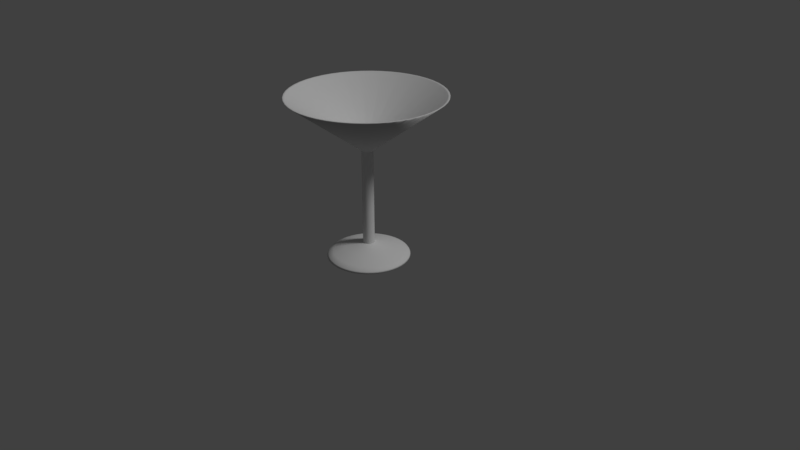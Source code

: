 # Source: martiniGlass1.blend  (saved by Blender 2.79.0; exported with 4.5.12 LTS)
import bpy
from mathutils import Matrix  # noqa: F401  (used for matrix-valued properties, if any)

bpy.ops.wm.read_factory_settings(use_empty=True)
scene = bpy.context.scene
scene.name = 'Scene'

# ---- collections
col_collection_1 = bpy.data.collections.new('Collection 1'); scene.collection.children.link(col_collection_1)

# ---- materials (node trees are filled in below, after node groups)
mat_glass = bpy.data.materials.new('glass')
mat_glass.alpha_threshold = 0.0
mat_glass.use_transparent_shadow = False
mat_glass.roughness = 0.5
mat_glass.line_color = (0.0, 0.0, 0.0, 1.0)

# ---- node groups
ng_auto_smooth = bpy.data.node_groups.new('Auto Smooth', 'GeometryNodeTree')
_s = ng_auto_smooth.interface.new_socket(name='Geometry', in_out='OUTPUT', socket_type='NodeSocketGeometry')
_s = ng_auto_smooth.interface.new_socket(name='Geometry', in_out='INPUT', socket_type='NodeSocketGeometry')
_s = ng_auto_smooth.interface.new_socket(name='Angle', in_out='INPUT', socket_type='NodeSocketFloat')
_s.subtype = 'ANGLE'
_s.min_value = 0.0
_s.max_value = 3.142
ng_auto_smooth.is_modifier = True
_N = ng_auto_smooth.nodes; _L = ng_auto_smooth.links
n0 = _N.new('NodeGroupOutput'); n0.name = 'Group Output'; n0.location = (480, -100)
n1 = _N.new('NodeGroupInput'); n1.name = 'Group Input'; n1.location = (-420, -300)
n2 = _N.new('NodeGroupInput'); n2.name = 'Group Input.001'; n2.location = (-60, -100)
n3 = _N.new('GeometryNodeSetShadeSmooth'); n3.name = 'Set Shade Smooth'; n3.location = (120, -100)
n3.domain = 'EDGE'
n4 = _N.new('GeometryNodeSetShadeSmooth'); n4.name = 'Set Shade Smooth.001'; n4.location = (300, -100)
n5 = _N.new('GeometryNodeInputMeshEdgeAngle'); n5.name = 'Edge Angle'; n5.location = (-420, -220)
n6 = _N.new('GeometryNodeInputEdgeSmooth'); n6.name = 'Is Edge Smooth'; n6.location = (-60, -160)
n7 = _N.new('GeometryNodeInputShadeSmooth'); n7.name = 'Is Face Smooth'; n7.location = (-240, -340)
n8 = _N.new('FunctionNodeBooleanMath'); n8.name = 'Boolean Math'; n8.location = (-60, -220)
n9 = _N.new('FunctionNodeCompare'); n9.name = 'Compare'; n9.location = (-240, -180)
n9.operation = 'LESS_EQUAL'
_L.new(n5.outputs[0], n9.inputs[0])
_L.new(n4.outputs[0], n0.inputs[0])
_L.new(n1.outputs[1], n9.inputs[1])
_L.new(n9.outputs[0], n8.inputs[0])
_L.new(n7.outputs[0], n8.inputs[1])
_L.new(n2.outputs[0], n3.inputs[0])
_L.new(n6.outputs[0], n3.inputs[1])
_L.new(n3.outputs[0], n4.inputs[0])
_L.new(n8.outputs[0], n3.inputs[2])
n0.is_active_output = True

# ---- material node trees

# ---- world
world_world = bpy.data.worlds.new('World'); scene.world = world_world
world_world.color = (0.05088, 0.05088, 0.05088)
world_world.use_sun_shadow = False
world_world.sun_shadow_jitter_overblur = 0.0
world_world.cycles.sampling_method = 'MANUAL'

# ---- cameras
cam_camera = bpy.data.cameras.new('Camera')
cam_camera.clip_end = 100.0
cam_camera.lens = 35.0
cam_camera.sensor_width = 32.0
cam_camera.sensor_height = 18.0
cam_camera.ortho_scale = 7.314
cam_camera.dof.focus_distance = 0.0
cam_camera.dof.aperture_fstop = 128.0

# ---- lights
light_lamp = bpy.data.lights.new('Lamp', 'SUN')
light_lamp.transmission_factor = 0.0
light_lamp.cutoff_distance = 30.0
light_lamp.angle = 0.1993
light_lamp.energy = 1.0
light_lamp.shadow_buffer_clip_start = 1.001
light_lamp.shadow_soft_size = 0.1
light_lamp.shadow_cascade_max_distance = 1000.0

# ---- meshes
me_cone = bpy.data.meshes.new('Cone')
me_cone.from_pydata([(0.1278, -0.9705, -2.127), (-0.3746, -0.9044, -2.127), (-0.7766, -0.5959, -2.127), (-0.9705, -0.1278, -2.127), (-0.9044, 0.3746, -2.127), (-0.5959, 0.7766, -2.127), (-0.1278, 0.9705, -2.127), (0.3746, 0.9044, -2.127), (0.7766, 0.5959, -2.127), (0.9705, 0.1278, -2.127), (0.9044, -0.3746, -2.127), (0.5959, -0.7766, -2.127), (0.7766, -0.5959, -2.127), (0.2693, 0.1115, -0.1177), (-0.2312, 0.1774, -0.1177), (0.03804, 0.289, -0.1177), (-0.1774, -0.2312, -0.1177), (0.2312, -0.1774, -0.1177), (-0.1115, 0.2693, -0.1177), (0.1774, 0.2312, -0.1177), (-0.2693, -0.1115, -0.1177), (-0.03804, -0.289, -0.1177), (-0.289, 0.03804, -0.1177), (0.289, -0.03804, -0.1177), (0.1115, -0.2693, -0.1177), (-0.4822, -0.1997, -0.02898), (-0.4141, 0.3177, -0.02898), (0.4822, 0.1997, -0.02898), (0.1997, -0.4822, -0.02898), (0.06812, 0.5175, -0.02898), (-0.3177, -0.4141, -0.02898), (0.5175, -0.06812, -0.02898), (-0.5175, 0.06812, -0.02898), (0.4141, -0.3177, -0.02898), (-0.1997, 0.4822, -0.02898), (-0.06812, -0.5175, -0.02898), (0.3177, 0.4141, -0.02898), (-0.1793, 0.4327, -0.02628), (0.2851, 0.3716, -0.02628), (-0.4327, -0.1793, -0.02628), (0.1793, -0.4327, -0.02628), (0.4327, 0.1793, -0.02628), (-0.4644, 0.06113, -0.02628), (-0.06113, -0.4644, -0.02628), (0.4644, -0.06113, -0.02628), (-0.3716, 0.2851, -0.02628), (0.06113, 0.4644, -0.02628), (-0.2851, -0.3716, -0.02628), (-8.848e-09, -1.779e-07, -1.509), (0.3716, -0.2851, -0.02628), (0.2851, -0.3716, -0.02628), (-0.3716, -0.2851, -0.02628), (0.1793, 0.4327, -0.02628), (-0.2851, 0.3716, -0.02628), (0.4327, -0.1793, -0.02628), (-0.1793, -0.4327, -0.02628), (-0.4327, 0.1793, -0.02628), (0.4644, 0.06113, -0.02628), (0.06113, -0.4644, -0.02628), (-0.4644, -0.06113, -0.02628), (0.3716, 0.2851, -0.02628), (-0.06113, 0.4644, -0.02628), (0.4141, 0.3177, -0.02898), (-0.1997, -0.4822, -0.02898), (-0.06812, 0.5175, -0.02898), (0.3177, -0.4141, -0.02898), (-0.4822, 0.1997, -0.02898), (0.4822, -0.1997, -0.02898), (-0.4141, -0.3177, -0.02898), (0.1997, 0.4822, -0.02898), (0.06812, -0.5175, -0.02898), (0.5175, 0.06812, -0.02898), (-0.3177, 0.4141, -0.02898), (-0.5175, -0.06812, -0.02898), (0.03804, -0.289, -0.1177), (0.2693, -0.1115, -0.1177), (-0.2693, 0.1115, -0.1177), (-0.1115, -0.2693, -0.1177), (-0.289, -0.03804, -0.1177), (0.2312, 0.1774, -0.1177), (-0.03804, 0.289, -0.1177), (0.1774, -0.2312, -0.1177), (-0.2312, -0.1774, -0.1177), (0.1115, 0.2693, -0.1177), (-0.1774, 0.2312, -0.1177), (0.289, 0.03804, -0.1177), (0.9705, -0.1278, -2.127), (0.9044, 0.3746, -2.127), (0.5959, 0.7766, -2.127), (0.1278, 0.9705, -2.127), (-0.3746, 0.9044, -2.127), (-0.7766, 0.5959, -2.127), (-0.9705, 0.1278, -2.127), (-0.9044, -0.3746, -2.127), (-0.5959, -0.7766, -2.127), (-0.1278, -0.9705, -2.127), (0.3746, -0.9044, -2.127), (0.05972, 0.4537, -0.06377), (0.3794, 0.9158, -2.125), (0.2786, 0.3631, -0.06377), (0.4228, 0.1751, -0.06377), (0.4537, -0.05972, -0.06377), (0.7865, 0.6035, -2.125), (0.9828, 0.1294, -2.125), (0.3631, -0.2786, -0.06377), (0.9158, -0.3794, -2.125), (0.1751, -0.4228, -0.06377), (0.6035, -0.7865, -2.125), (-0.05972, -0.4537, -0.06377), (0.1294, -0.9828, -2.125), (-0.2786, -0.3631, -0.06377), (-0.3794, -0.9158, -2.125), (-0.4228, -0.1751, -0.06377), (-0.7865, -0.6035, -2.125), (-0.4537, 0.05972, -0.06377), (-0.9828, -0.1294, -2.125), (-0.3631, 0.2786, -0.06377), (-0.9158, 0.3794, -2.125), (-0.1751, 0.4228, -0.06377), (-0.6035, 0.7865, -2.125), (-0.1294, 0.9828, -2.125), (-0.02845, 0.06869, -1.431), (-0.05899, 0.04526, -1.431), (-0.07371, 0.009703, -1.431), (-0.06869, -0.02845, -1.431), (-0.04526, -0.05899, -1.431), (-0.009703, -0.07371, -1.431), (0.02845, -0.06869, -1.431), (0.05899, -0.04526, -1.431), (0.07371, -0.009703, -1.431), (0.06869, 0.02845, -1.431), (0.04526, 0.05899, -1.431), (0.009703, 0.07371, -1.431), (-0.02845, 0.06869, -0.1812), (-0.05899, 0.04526, -0.1812), (-0.07371, 0.009703, -0.1812), (-0.06869, -0.02845, -0.1812), (-0.04526, -0.05899, -0.1812), (-0.009703, -0.07371, -0.1812), (0.02845, -0.06869, -0.1812), (0.05899, -0.04526, -0.1812), (0.07371, -0.009703, -0.1812), (0.06869, 0.02845, -0.1812), (0.04526, 0.05899, -0.1812), (0.009703, 0.07371, -0.1812), (0.06986, 0.5307, -0.003783), (0.3259, 0.4247, -0.003783), (0.4946, 0.2049, -0.003783), (0.5307, -0.06986, -0.003783), (0.4247, -0.3259, -0.003783), (0.2049, -0.4946, -0.003783), (-0.06986, -0.5307, -0.003783), (-0.3259, -0.4247, -0.003783), (-0.4946, -0.2049, -0.003783), (-0.5307, 0.06986, -0.003783), (-0.4247, 0.3259, -0.003783), (-0.2049, 0.4946, -0.003783), (0.04624, 0.1116, -1.564), (0.09585, 0.07355, -1.564), (0.1198, 0.01577, -1.564), (0.1116, -0.04624, -1.564), (0.07355, -0.09585, -1.564), (0.01577, -0.1198, -1.564), (-0.04624, -0.1116, -1.564), (-0.09585, -0.07355, -1.564), (-0.1198, -0.01577, -1.564), (-0.1116, 0.04624, -1.564), (-0.07355, 0.09585, -1.564), (-0.01577, 0.1198, -1.564), (0.1751, 0.4228, -0.06377), (0.4895, -0.8479, -2.127), (1.565e-07, -0.979, -2.127), (-0.4895, -0.8479, -2.127), (-0.8479, -0.4895, -2.127), (-0.979, -6.037e-07, -2.127), (-0.8479, 0.4895, -2.127), (-0.4895, 0.8479, -2.127), (-3.725e-08, 0.979, -2.127), (0.4895, 0.8479, -2.127), (0.8479, 0.4895, -2.127), (0.979, -1.977e-07, -2.127), (0.8479, -0.4895, -2.127), (0.1294, 0.9828, -2.125), (0.3631, 0.2786, -0.06377), (0.4537, 0.05972, -0.06377), (0.4228, -0.1751, -0.06377), (0.6035, 0.7865, -2.125), (0.9158, 0.3794, -2.125), (0.2786, -0.3631, -0.06377), (0.9828, -0.1294, -2.125), (0.05972, -0.4537, -0.06377), (0.7865, -0.6035, -2.125), (-0.1751, -0.4228, -0.06377), (0.3794, -0.9158, -2.125), (-0.3631, -0.2786, -0.06377), (-0.1294, -0.9828, -2.125), (-0.4537, -0.05972, -0.06377), (-0.6035, -0.7865, -2.125), (-0.4228, 0.1751, -0.06377), (-0.9158, -0.3794, -2.125), (-0.2786, 0.3631, -0.06377), (-0.9828, 0.1294, -2.125), (-0.05972, 0.4537, -0.06377), (-0.7865, 0.6035, -2.125), (-0.3794, 0.9158, -2.125), (-0.009703, 0.07371, -1.431), (-0.04526, 0.05899, -1.431), (-0.06869, 0.02845, -1.431), (-0.07371, -0.009703, -1.431), (-0.05899, -0.04526, -1.431), (-0.02845, -0.06869, -1.431), (0.009703, -0.07371, -1.431), (0.04526, -0.05899, -1.431), (0.06869, -0.02845, -1.431), (0.07371, 0.009703, -1.431), (0.05899, 0.04526, -1.431), (0.02845, 0.06869, -1.431), (-0.009703, 0.07371, -0.1812), (-0.04526, 0.05899, -0.1812), (-0.06869, 0.02845, -0.1812), (-0.07371, -0.009703, -0.1812), (-0.05899, -0.04526, -0.1812), (-0.02845, -0.06869, -0.1812), (0.009703, -0.07371, -0.1812), (0.04526, -0.05899, -0.1812), (0.06869, -0.02845, -0.1812), (0.07371, 0.009703, -0.1812), (0.05899, 0.04526, -0.1812), (0.02845, 0.06869, -0.1812), (-0.2915, -1.425e-07, -0.1177), (-0.2524, -0.1457, -0.1177), (0.2524, 0.1457, -0.1177), (0.1457, 0.2524, -0.1177), (-1.118e-08, 0.2915, -0.1177), (-0.1457, 0.2524, -0.1177), (0.1457, -0.2524, -0.1177), (0.2524, -0.1457, -0.1177), (-0.1457, -0.2524, -0.1177), (-0.2524, 0.1457, -0.1177), (0.2915, -1.49e-08, -0.1177), (4.657e-08, -0.2915, -0.1177), (0.2049, 0.4946, -0.003783), (0.4247, 0.3259, -0.003783), (0.5307, 0.06986, -0.003783), (0.4946, -0.2049, -0.003783), (0.3259, -0.4247, -0.003783), (0.06986, -0.5307, -0.003783), (-0.2049, -0.4946, -0.003783), (-0.4247, -0.3259, -0.003783), (-0.5307, -0.06986, -0.003783), (-0.4946, 0.2049, -0.003783), (-0.3259, 0.4247, -0.003783), (-0.06986, 0.5307, -0.003783), (-0.522, -2.068e-07, -0.02898), (-0.452, -0.261, -0.02898), (-0.261, 0.452, -0.02898), (-0.452, 0.261, -0.02898), (0.522, 1.863e-08, -0.02898), (0.452, 0.261, -0.02898), (8.382e-08, -0.522, -0.02898), (0.261, -0.452, -0.02898), (0.261, 0.452, -0.02898), (-1.676e-08, 0.522, -0.02898), (-0.261, -0.452, -0.02898), (0.452, -0.261, -0.02898), (-1.676e-08, 0.4684, -0.02628), (-0.2342, 0.4057, -0.02628), (0.4057, 0.2342, -0.02628), (0.2342, 0.4057, -0.02628), (-0.4684, -1.919e-07, -0.02628), (-0.4057, -0.2342, -0.02628), (7.078e-08, -0.4684, -0.02628), (0.2342, -0.4057, -0.02628), (0.4684, 1.211e-08, -0.02628), (-0.4057, 0.2342, -0.02628), (-0.2342, -0.4057, -0.02628), (0.4057, -0.2342, -0.02628), (0.01577, 0.1198, -1.564), (0.07355, 0.09585, -1.564), (0.1116, 0.04624, -1.564), (0.1198, -0.01577, -1.564), (0.09585, -0.07355, -1.564), (0.04624, -0.1116, -1.564), (-0.01577, -0.1198, -1.564), (-0.07355, -0.09585, -1.564), (-0.1116, -0.04624, -1.564), (-0.1198, 0.01577, -1.564), (-0.09585, 0.07355, -1.564), (-0.04624, 0.1116, -1.564), (0.3312, -0.3312, -0.02628), (-0.3312, -0.3312, -0.02628), (0.1212, 0.4524, -0.02628), (-0.3312, 0.3312, -0.02628), (0.4524, -0.1212, -0.02628), (-0.1212, -0.4524, -0.02628), (-0.4524, 0.1212, -0.02628), (0.4524, 0.1212, -0.02628), (0.1212, -0.4524, -0.02628), (-0.4524, -0.1212, -0.02628), (0.3312, 0.3312, -0.02628), (-0.1212, 0.4524, -0.02628), (0.369, 0.369, -0.02898), (-0.1351, -0.5041, -0.02898), (-0.1351, 0.5041, -0.02898), (0.369, -0.369, -0.02898), (-0.5041, 0.1351, -0.02898), (0.5041, -0.1351, -0.02898), (-0.369, -0.369, -0.02898), (0.1351, 0.5041, -0.02898), (0.1351, -0.5041, -0.02898), (0.5041, 0.1351, -0.02898), (-0.369, 0.369, -0.02898), (-0.5041, -0.1351, -0.02898), (0.07543, -0.2815, -0.1177), (0.2815, -0.07543, -0.1177), (-0.2815, 0.07543, -0.1177), (-0.07543, -0.2815, -0.1177), (-0.2815, -0.07543, -0.1177), (0.2061, 0.2061, -0.1177), (-0.07543, 0.2815, -0.1177), (0.2061, -0.2061, -0.1177), (-0.2061, -0.2061, -0.1177), (0.07543, 0.2815, -0.1177), (-0.2061, 0.2061, -0.1177), (0.2815, 0.07543, -0.1177), (0.6922, -0.6922, -2.127), (0.9455, -0.2534, -2.127), (0.9455, 0.2534, -2.127), (0.6922, 0.6922, -2.127), (0.2534, 0.9455, -2.127), (-0.2534, 0.9455, -2.127), (-0.6922, 0.6922, -2.127), (-0.9455, 0.2534, -2.127), (-0.9455, -0.2534, -2.127), (-0.6922, -0.6922, -2.127), (-0.2534, -0.9455, -2.127), (0.2534, -0.9455, -2.127), (-3.725e-08, 0.9914, -2.125), (0.4957, 0.8586, -2.125), (0.4577, 8.487e-09, -0.06377), (0.8586, 0.4957, -2.125), (0.9914, -1.997e-07, -2.125), (0.8586, -0.4957, -2.125), (0.4957, -0.8586, -2.125), (1.542e-07, -0.9914, -2.125), (-0.4957, -0.8586, -2.125), (-0.8586, -0.4957, -2.125), (-0.9914, -6.124e-07, -2.125), (-0.8586, 0.4957, -2.125), (-0.4957, 0.8586, -2.125), (-1.242e-08, 0.1208, -1.564), (0.06041, 0.1046, -1.564), (0.1046, 0.06041, -1.564), (0.1208, -1.784e-07, -1.564), (0.1046, -0.06041, -1.564), (0.06041, -0.1046, -1.564), (1.116e-08, -0.1208, -1.564), (-0.06041, -0.1046, -1.564), (-0.1046, -0.06041, -1.564), (-0.1208, -2.295e-07, -1.564), (-0.1046, 0.06041, -1.564), (-0.06041, 0.1046, -1.564), (0.07436, -1.549e-07, -1.431), (0.06439, 0.03718, -1.431), (0.03718, 0.06439, -1.431), (-2.794e-09, 0.07436, -1.431), (-0.03718, 0.06439, -1.431), (-0.06439, 0.03718, -1.431), (-0.07436, -1.875e-07, -1.431), (-0.06439, -0.03718, -1.431), (-0.03718, -0.06439, -1.431), (1.082e-08, -0.07436, -1.431), (0.03718, -0.06439, -1.431), (0.06439, -0.03718, -1.431), (0.07436, -4.595e-08, -0.1812), (0.06439, 0.03718, -0.1812), (0.03718, 0.06439, -0.1812), (-2.794e-09, 0.07436, -0.1812), (-0.03718, 0.06439, -0.1812), (-0.06439, 0.03718, -0.1812), (-0.07436, -7.803e-08, -0.1812), (-0.06439, -0.03718, -0.1812), (-0.03718, -0.06439, -0.1812), (1.082e-08, -0.07436, -0.1812), (0.03718, -0.06439, -0.1812), (0.06439, -0.03718, -0.1812), (0.3963, 0.2288, -0.06377), (0.2288, 0.3963, -0.06377), (-1.534e-08, 0.4577, -0.06377), (-0.2288, 0.3963, -0.06377), (-0.3963, 0.2288, -0.06377), (-0.4577, -1.916e-07, -0.06377), (-0.3963, -0.2288, -0.06377), (-0.2288, -0.3963, -0.06377), (7.296e-08, -0.4577, -0.06377), (0.2288, -0.3963, -0.06377), (0.3963, -0.2288, -0.06377), (0.5354, 2.066e-08, -0.003783), (0.4636, 0.2677, -0.003783), (0.2677, 0.4636, -0.003783), (-1.586e-08, 0.5354, -0.003783), (-0.2677, 0.4636, -0.003783), (-0.4636, 0.2677, -0.003783), (-0.5354, -2.095e-07, -0.003783), (-0.4636, -0.2677, -0.003783), (-0.2677, -0.4636, -0.003783), (8.441e-08, -0.5354, -0.003783), (0.2677, -0.4636, -0.003783), (0.4636, -0.2677, -0.003783), (0.1184, 0.442, -0.06377), (0.2566, 0.9575, -2.125), (0.3236, 0.3236, -0.06377), (0.442, 0.1184, -0.06377), (0.442, -0.1184, -0.06377), (0.7009, 0.7009, -2.125), (0.9575, 0.2566, -2.125), (0.3236, -0.3236, -0.06377), (0.9575, -0.2566, -2.125), (0.1184, -0.442, -0.06377), (0.7009, -0.7009, -2.125), (-0.1184, -0.442, -0.06377), (0.2566, -0.9575, -2.125), (-0.3236, -0.3236, -0.06377), (-0.2566, -0.9575, -2.125), (-0.442, -0.1184, -0.06377), (-0.7009, -0.7009, -2.125), (-0.442, 0.1184, -0.06377), (-0.9575, -0.2566, -2.125), (-0.3236, 0.3236, -0.06377), (-0.9575, 0.2566, -2.125), (-0.1184, 0.442, -0.06377), (-0.7009, 0.7009, -2.125), (-0.2566, 0.9575, -2.125), (-0.01924, 0.07181, -1.431), (-0.05257, 0.05257, -1.431), (-0.07181, 0.01924, -1.431), (-0.07181, -0.01924, -1.431), (-0.05257, -0.05257, -1.431), (-0.01924, -0.07181, -1.431), (0.01924, -0.07181, -1.431), (0.05257, -0.05257, -1.431), (0.07181, -0.01924, -1.431), (0.07181, 0.01924, -1.431), (0.05257, 0.05257, -1.431), (0.01924, 0.07181, -1.431), (-0.01924, 0.07181, -0.1812), (-0.05257, 0.05257, -0.1812), (-0.07181, 0.01924, -0.1812), (-0.07181, -0.01924, -0.1812), (-0.05257, -0.05257, -0.1812), (-0.01924, -0.07181, -0.1812), (0.01924, -0.07181, -0.1812), (0.05257, -0.05257, -0.1812), (0.07181, -0.01924, -0.1812), (0.07181, 0.01924, -0.1812), (0.05257, 0.05257, -0.1812), (0.01924, 0.07181, -0.1812), (0.1385, 0.5171, -0.003783), (0.3785, 0.3785, -0.003783), (0.5171, 0.1385, -0.003783), (0.5171, -0.1385, -0.003783), (0.3785, -0.3785, -0.003783), (0.1385, -0.5171, -0.003783), (-0.1385, -0.5171, -0.003783), (-0.3785, -0.3785, -0.003783), (-0.5171, -0.1385, -0.003783), (-0.5171, 0.1385, -0.003783), (-0.3785, 0.3785, -0.003783), (-0.1385, 0.5171, -0.003783), (0.03127, 0.1167, -1.564), (0.08543, 0.08543, -1.564), (0.1167, 0.03127, -1.564), (0.1167, -0.03127, -1.564), (0.08543, -0.08543, -1.564), (0.03127, -0.1167, -1.564), (-0.03127, -0.1167, -1.564), (-0.08543, -0.08543, -1.564), (-0.1167, -0.03127, -1.564), (-0.1167, 0.03127, -1.564), (-0.08543, 0.08543, -1.564), (-0.03127, 0.1167, -1.564), (0.1261, -0.9583, -2.124), (-0.3699, -0.893, -2.124), (-0.7668, -0.5884, -2.124), (-0.9583, -0.1261, -2.124), (-0.893, 0.3699, -2.124), (-0.5884, 0.7668, -2.124), (-0.1261, 0.9583, -2.124), (0.3699, 0.893, -2.124), (0.7668, 0.5884, -2.124), (0.9583, 0.1261, -2.124), (0.893, -0.3699, -2.124), (0.5884, -0.7668, -2.124), (0.7668, -0.5884, -2.124), (0.9583, -0.1261, -2.124), (0.893, 0.3699, -2.124), (0.5884, 0.7668, -2.124), (0.1261, 0.9583, -2.124), (-0.3699, 0.893, -2.124), (-0.7668, 0.5884, -2.124), (-0.9583, 0.1261, -2.124), (-0.893, -0.3699, -2.124), (-0.5884, -0.7668, -2.124), (-0.1261, -0.9583, -2.124), (0.3699, -0.893, -2.124), (0.4833, -0.8371, -2.124), (1.512e-07, -0.9666, -2.124), (-0.4833, -0.8371, -2.124), (-0.8371, -0.4833, -2.124), (-0.9666, -6.061e-07, -2.124), (-0.8371, 0.4833, -2.124), (-0.4833, 0.8371, -2.124), (-3.742e-08, 0.9666, -2.124), (0.4833, 0.8371, -2.124), (0.8371, 0.4833, -2.124), (0.9666, -1.975e-07, -2.124), (0.8371, -0.4833, -2.124), (0.6834, -0.6834, -2.124), (0.9336, -0.2501, -2.124), (0.9336, 0.2501, -2.124), (0.6834, 0.6834, -2.124), (0.2501, 0.9336, -2.124), (-0.2501, 0.9336, -2.124), (-0.6834, 0.6834, -2.124), (-0.9336, 0.2501, -2.124), (-0.9336, -0.2501, -2.124), (-0.6834, -0.6834, -2.124), (-0.2501, -0.9336, -2.124), (0.2501, -0.9336, -2.124)], [], [(481, 506, 356, 162), (481, 162, 474, 528), (0, 336, 421, 109), (0, 109, 344, 171), (482, 507, 357, 163), (482, 163, 475, 527), (1, 335, 423, 111), (1, 111, 345, 172), (483, 508, 358, 164), (483, 164, 476, 526), (2, 334, 425, 113), (2, 113, 346, 173), (484, 509, 359, 165), (484, 165, 477, 525), (3, 333, 427, 115), (3, 115, 347, 174), (485, 510, 360, 166), (485, 166, 478, 524), (4, 332, 429, 117), (4, 117, 348, 175), (486, 511, 361, 167), (486, 167, 479, 523), (5, 331, 431, 119), (5, 119, 349, 176), (487, 512, 350, 168), (487, 168, 480, 522), (6, 330, 432, 120), (6, 120, 337, 177), (488, 513, 351, 157), (488, 157, 469, 521), (7, 329, 410, 98), (7, 98, 338, 178), (489, 514, 352, 158), (489, 158, 470, 520), (8, 328, 414, 102), (8, 102, 340, 179), (490, 515, 353, 159), (490, 159, 471, 519), (9, 327, 415, 103), (9, 103, 341, 180), (491, 516, 354, 160), (491, 160, 472, 518), (10, 326, 417, 105), (10, 105, 342, 181), (492, 505, 355, 161), (492, 161, 473, 517), (11, 325, 419, 107), (11, 107, 343, 170), (12, 191, 419, 325), (493, 517, 473, 281), (493, 281, 354, 516), (12, 181, 342, 191), (434, 431, 203, 122), (121, 204, 349, 366), (13, 142, 375, 231), (13, 231, 386, 100), (13, 100, 412, 324), (13, 324, 454, 142), (435, 429, 201, 123), (122, 203, 348, 367), (14, 134, 379, 238), (14, 238, 390, 116), (14, 116, 428, 323), (14, 323, 446, 134), (436, 427, 199, 124), (123, 201, 347, 368), (15, 144, 377, 233), (15, 233, 388, 97), (15, 97, 409, 322), (15, 322, 456, 144), (437, 425, 197, 125), (124, 199, 346, 369), (16, 137, 382, 237), (16, 237, 393, 110), (16, 110, 422, 321), (16, 321, 449, 137), (438, 423, 195, 126), (125, 197, 345, 370), (17, 140, 385, 236), (17, 236, 396, 104), (17, 104, 416, 320), (17, 320, 452, 140), (439, 421, 193, 127), (126, 195, 344, 371), (18, 133, 378, 234), (18, 234, 389, 118), (18, 118, 430, 319), (18, 319, 445, 133), (440, 419, 191, 128), (127, 193, 343, 372), (19, 143, 376, 232), (19, 232, 387, 99), (19, 99, 411, 318), (19, 318, 455, 143), (441, 417, 189, 129), (128, 191, 342, 373), (20, 136, 381, 230), (20, 230, 392, 112), (20, 112, 424, 317), (20, 317, 448, 136), (442, 415, 187, 130), (129, 189, 341, 362), (21, 138, 383, 240), (21, 240, 394, 108), (21, 108, 420, 316), (21, 316, 450, 138), (443, 414, 186, 131), (130, 187, 340, 363), (22, 135, 380, 229), (22, 229, 391, 114), (22, 114, 426, 315), (22, 315, 447, 135), (444, 410, 182, 132), (131, 186, 338, 364), (23, 141, 374, 239), (23, 239, 339, 101), (23, 101, 413, 314), (23, 314, 453, 141), (374, 141, 129, 362), (132, 182, 337, 365), (24, 139, 384, 235), (24, 235, 395, 106), (24, 106, 418, 313), (24, 313, 451, 139), (441, 129, 141, 453), (383, 138, 126, 371), (438, 126, 138, 450), (380, 135, 123, 368), (435, 123, 135, 447), (375, 142, 130, 363), (442, 130, 142, 454), (384, 139, 127, 372), (439, 127, 139, 451), (381, 136, 124, 369), (436, 124, 136, 448), (376, 143, 131, 364), (443, 131, 143, 455), (378, 133, 121, 366), (433, 121, 133, 445), (373, 385, 140, 128), (440, 128, 140, 452), (370, 382, 137, 125), (437, 125, 137, 449), (365, 377, 144, 132), (444, 132, 144, 456), (367, 379, 134, 122), (434, 122, 134, 446), (25, 112, 392, 254), (25, 254, 404, 153), (25, 153, 465, 312), (25, 312, 424, 112), (26, 116, 390, 256), (26, 256, 402, 155), (26, 155, 467, 311), (26, 311, 428, 116), (27, 100, 386, 258), (27, 258, 398, 147), (27, 147, 459, 310), (27, 310, 412, 100), (28, 106, 395, 260), (28, 260, 407, 150), (28, 150, 462, 309), (28, 309, 418, 106), (29, 97, 388, 262), (29, 262, 400, 145), (29, 145, 457, 308), (29, 308, 409, 97), (30, 110, 393, 263), (30, 263, 405, 152), (30, 152, 464, 307), (30, 307, 422, 110), (31, 101, 339, 257), (31, 257, 397, 148), (31, 148, 460, 306), (31, 306, 413, 101), (32, 114, 391, 253), (32, 253, 403, 154), (32, 154, 466, 305), (32, 305, 426, 114), (33, 104, 396, 264), (33, 264, 408, 149), (33, 149, 461, 304), (33, 304, 416, 104), (34, 118, 389, 255), (34, 255, 401, 156), (34, 156, 468, 303), (34, 303, 430, 118), (35, 108, 394, 259), (35, 259, 406, 151), (35, 151, 463, 302), (35, 302, 420, 108), (36, 99, 387, 261), (36, 261, 399, 146), (36, 146, 458, 301), (36, 301, 411, 99), (37, 156, 401, 266), (37, 300, 468, 156), (38, 146, 399, 268), (38, 299, 458, 146), (39, 153, 404, 270), (39, 298, 465, 153), (40, 150, 407, 272), (40, 297, 462, 150), (41, 147, 398, 267), (41, 296, 459, 147), (42, 154, 403, 269), (42, 295, 466, 154), (43, 151, 406, 271), (43, 294, 463, 151), (44, 148, 397, 273), (44, 293, 460, 148), (45, 155, 402, 274), (45, 292, 467, 155), (46, 145, 400, 265), (46, 291, 457, 145), (47, 152, 405, 275), (47, 290, 464, 152), (434, 446, 218, 206), (49, 149, 408, 276), (49, 289, 461, 149), (50, 245, 461, 289), (50, 272, 407, 245), (51, 248, 464, 290), (51, 270, 404, 248), (52, 241, 457, 291), (52, 268, 399, 241), (53, 251, 467, 292), (53, 266, 401, 251), (54, 244, 460, 293), (54, 276, 408, 244), (55, 247, 463, 294), (55, 275, 405, 247), (56, 250, 466, 295), (56, 274, 402, 250), (57, 243, 459, 296), (57, 273, 397, 243), (58, 246, 462, 297), (58, 271, 406, 246), (59, 249, 465, 298), (59, 269, 403, 249), (60, 242, 458, 299), (60, 267, 398, 242), (61, 252, 468, 300), (291, 46, 265, 61, 300, 37, 266, 53, 292, 45, 274, 56, 295, 42, 269, 59, 298, 39, 270, 51, 290, 47, 275, 55, 294, 43, 271, 58, 297, 40, 272, 50, 289, 49, 276, 54, 293, 44, 273, 57, 296, 41, 267, 60, 299, 38, 268, 52), (61, 265, 400, 252), (62, 183, 411, 301), (62, 301, 458, 242), (62, 242, 398, 258), (62, 258, 386, 183), (63, 192, 420, 302), (63, 302, 463, 247), (63, 247, 405, 263), (63, 263, 393, 192), (64, 202, 430, 303), (64, 303, 468, 252), (64, 252, 400, 262), (64, 262, 388, 202), (65, 188, 416, 304), (65, 304, 461, 245), (65, 245, 407, 260), (65, 260, 395, 188), (66, 198, 426, 305), (66, 305, 466, 250), (66, 250, 402, 256), (66, 256, 390, 198), (67, 185, 413, 306), (67, 306, 460, 244), (67, 244, 408, 264), (67, 264, 396, 185), (68, 194, 422, 307), (68, 307, 464, 248), (68, 248, 404, 254), (68, 254, 392, 194), (69, 169, 409, 308), (69, 308, 457, 241), (69, 241, 399, 261), (69, 261, 387, 169), (70, 190, 418, 309), (70, 309, 462, 246), (70, 246, 406, 259), (70, 259, 394, 190), (71, 184, 412, 310), (71, 310, 459, 243), (71, 243, 397, 257), (71, 257, 339, 184), (72, 200, 428, 311), (72, 311, 467, 251), (72, 251, 401, 255), (72, 255, 389, 200), (73, 196, 424, 312), (73, 312, 465, 249), (73, 249, 403, 253), (73, 253, 391, 196), (378, 366, 206, 218), (444, 456, 228, 216), (376, 364, 216, 228), (437, 449, 221, 209), (381, 369, 209, 221), (440, 452, 224, 212), (384, 372, 212, 224), (433, 445, 217, 205), (365, 205, 217, 377), (443, 455, 227, 215), (375, 363, 215, 227), (436, 448, 220, 208), (380, 368, 208, 220), (439, 451, 223, 211), (383, 371, 211, 223), (442, 454, 226, 214), (374, 362, 214, 226), (435, 447, 219, 207), (367, 207, 219, 379), (438, 450, 222, 210), (370, 210, 222, 382), (441, 453, 225, 213), (373, 213, 225, 385), (364, 338, 98, 216), (74, 223, 451, 313), (74, 313, 418, 190), (74, 190, 394, 240), (74, 240, 383, 223), (363, 340, 102, 215), (216, 98, 410, 444), (75, 225, 453, 314), (75, 314, 413, 185), (75, 185, 396, 236), (75, 236, 385, 225), (362, 341, 103, 214), (215, 102, 414, 443), (76, 219, 447, 315), (76, 315, 426, 198), (76, 198, 390, 238), (76, 238, 379, 219), (373, 342, 105, 213), (214, 103, 415, 442), (77, 222, 450, 316), (77, 316, 420, 192), (77, 192, 393, 237), (77, 237, 382, 222), (372, 343, 107, 212), (213, 105, 417, 441), (78, 220, 448, 317), (78, 317, 424, 196), (78, 196, 391, 229), (78, 229, 380, 220), (371, 344, 109, 211), (212, 107, 419, 440), (79, 227, 455, 318), (79, 318, 411, 183), (79, 183, 386, 231), (79, 231, 375, 227), (370, 345, 111, 210), (211, 109, 421, 439), (80, 217, 445, 319), (80, 319, 430, 202), (80, 202, 388, 233), (80, 233, 377, 217), (369, 346, 113, 209), (210, 111, 423, 438), (81, 224, 452, 320), (81, 320, 416, 188), (81, 188, 395, 235), (81, 235, 384, 224), (368, 347, 115, 208), (209, 113, 425, 437), (82, 221, 449, 321), (82, 321, 422, 194), (82, 194, 392, 230), (82, 230, 381, 221), (367, 348, 117, 207), (208, 115, 427, 436), (83, 228, 456, 322), (83, 322, 409, 169), (83, 169, 387, 232), (83, 232, 376, 228), (366, 349, 119, 206), (207, 117, 429, 435), (84, 218, 446, 323), (84, 323, 428, 200), (84, 200, 389, 234), (84, 234, 378, 218), (337, 120, 205, 365), (206, 119, 431, 434), (85, 226, 454, 324), (85, 324, 412, 184), (85, 184, 339, 239), (85, 239, 374, 226), (205, 120, 432, 433), (86, 189, 417, 326), (494, 518, 472, 280), (494, 280, 353, 515), (86, 180, 341, 189), (87, 187, 415, 327), (495, 519, 471, 279), (495, 279, 352, 514), (87, 179, 340, 187), (88, 186, 414, 328), (496, 520, 470, 278), (496, 278, 351, 513), (88, 178, 338, 186), (89, 182, 410, 329), (497, 521, 469, 277), (497, 277, 350, 512), (89, 177, 337, 182), (90, 204, 432, 330), (498, 522, 480, 288), (498, 288, 361, 511), (90, 176, 349, 204), (91, 203, 431, 331), (499, 523, 479, 287), (499, 287, 360, 510), (91, 175, 348, 203), (92, 201, 429, 332), (500, 524, 478, 286), (500, 286, 359, 509), (92, 174, 347, 201), (93, 199, 427, 333), (501, 525, 477, 285), (501, 285, 358, 508), (93, 173, 346, 199), (94, 197, 425, 334), (502, 526, 476, 284), (502, 284, 357, 507), (94, 172, 345, 197), (95, 195, 423, 335), (503, 527, 475, 283), (503, 283, 356, 506), (95, 171, 344, 195), (96, 193, 421, 336), (504, 528, 474, 282), (504, 282, 355, 505), (96, 170, 343, 193), (433, 432, 204, 121), (285, 48, 358), (164, 358, 48), (164, 48, 476), (284, 476, 48), (284, 48, 357), (163, 357, 48), (163, 48, 475), (283, 475, 48), (283, 48, 356), (162, 356, 48), (162, 48, 474), (282, 474, 48), (282, 48, 355), (48, 161, 355), (161, 48, 473), (281, 473, 48), (281, 48, 354), (160, 354, 48), (160, 48, 472), (280, 472, 48), (280, 48, 353), (159, 353, 48), (159, 48, 471), (279, 471, 48), (279, 48, 352), (158, 352, 48), (158, 48, 470), (278, 470, 48), (278, 48, 351), (157, 351, 48), (157, 48, 469), (277, 469, 48), (277, 48, 350), (168, 350, 48), (168, 48, 480), (288, 480, 48), (288, 48, 361), (167, 361, 48), (167, 48, 479), (287, 479, 48), (287, 48, 360), (166, 360, 48), (166, 48, 478), (286, 478, 48), (286, 48, 359), (165, 359, 48), (165, 48, 477), (285, 477, 48), (96, 504, 505, 170), (96, 336, 528, 504), (95, 503, 506, 171), (95, 335, 527, 503), (94, 502, 507, 172), (94, 334, 526, 502), (93, 501, 508, 173), (93, 333, 525, 501), (92, 500, 509, 174), (92, 332, 524, 500), (91, 499, 510, 175), (91, 331, 523, 499), (90, 498, 511, 176), (90, 330, 522, 498), (89, 497, 512, 177), (89, 329, 521, 497), (88, 496, 513, 178), (88, 328, 520, 496), (87, 495, 514, 179), (87, 327, 519, 495), (86, 494, 515, 180), (86, 326, 518, 494), (12, 493, 516, 181), (12, 325, 517, 493), (11, 492, 517, 325), (11, 170, 505, 492), (10, 491, 518, 326), (10, 181, 516, 491), (9, 490, 519, 327), (9, 180, 515, 490), (8, 489, 520, 328), (8, 179, 514, 489), (7, 488, 521, 329), (7, 178, 513, 488), (6, 487, 522, 330), (6, 177, 512, 487), (5, 486, 523, 331), (5, 176, 511, 486), (4, 485, 524, 332), (4, 175, 510, 485), (3, 484, 525, 333), (3, 174, 509, 484), (2, 483, 526, 334), (2, 173, 508, 483), (1, 482, 527, 335), (1, 172, 507, 482), (0, 481, 528, 336), (0, 171, 506, 481)])
me_cone.polygons.foreach_set('use_smooth', [True] * 529)
_k = set([(121, 366), (121, 433), (122, 367), (122, 434), (123, 368), (123, 435), (124, 369), (124, 436), (125, 370), (125, 437), (126, 371), (126, 438), (127, 372), (127, 439), (128, 373), (128, 440), (129, 362), (129, 441), (130, 363), (130, 442), (131, 364), (131, 443), (132, 365), (132, 444), (133, 378), (133, 445), (134, 379), (134, 446), (135, 380), (135, 447), (136, 381), (136, 448), (137, 382), (137, 449), (138, 383), (138, 450), (139, 384), (139, 451), (140, 385), (140, 452), (141, 374), (141, 453), (142, 375), (142, 454), (143, 376), (143, 455), (144, 377), (144, 456), (205, 365), (205, 433), (206, 366), (206, 434), (207, 367), (207, 435), (208, 368), (208, 436), (209, 369), (209, 437), (210, 370), (210, 438), (211, 371), (211, 439), (212, 372), (212, 440), (213, 373), (213, 441), (214, 362), (214, 442), (215, 363), (215, 443), (216, 364), (216, 444), (217, 377), (217, 445), (218, 378), (218, 446), (219, 379), (219, 447), (220, 380), (220, 448), (221, 381), (221, 449), (222, 382), (222, 450), (223, 383), (223, 451), (224, 384), (224, 452), (225, 385), (225, 453), (226, 374), (226, 454), (227, 375), (227, 455), (228, 376), (228, 456), (481, 506), (481, 528), (482, 507), (482, 527), (483, 508), (483, 526), (484, 509), (484, 525), (485, 510), (485, 524), (486, 511), (486, 523), (487, 512), (487, 522), (488, 513), (488, 521), (489, 514), (489, 520), (490, 515), (490, 519), (491, 516), (491, 518), (492, 505), (492, 517), (493, 516), (493, 517), (494, 515), (494, 518), (495, 514), (495, 519), (496, 513), (496, 520), (497, 512), (497, 521), (498, 511), (498, 522), (499, 510), (499, 523), (500, 509), (500, 524), (501, 508), (501, 525), (502, 507), (502, 526), (503, 506), (503, 527), (504, 505), (504, 528)])
me_cone.attributes.new('sharp_edge', 'BOOLEAN', 'EDGE').data.foreach_set('value', [ (min(e.vertices), max(e.vertices)) in _k for e in me_cone.edges])
_uv = me_cone.uv_layers.new(name='UVMap')
_uv.uv.foreach_set('vector', [0.6867, 0.6006, 0.6563, 0.588, 0.6569, 0.5862, 0.6871, 0.5988, 0.6867, 0.6006, 0.6871, 0.5988, 0.7184, 0.6064, 0.7182, 0.6083, 0.6863, 0.6025, 0.718, 0.6102, 0.7176, 0.614, 0.6855, 0.6062, 0.6863, 0.6025, 0.6855, 0.6062, 0.6546, 0.5933, 0.6557, 0.5898, 0.5767, 0.5225, 0.5555, 0.4928, 0.5568, 0.4916, 0.5778, 0.5211, 0.5767, 0.5225, 0.5778, 0.5211, 0.6018, 0.547, 0.6009, 0.5485, 0.5756, 0.5238, 0.5999, 0.55, 0.598, 0.5531, 0.5734, 0.5266, 0.5756, 0.5238, 0.5734, 0.5266, 0.5518, 0.4963, 0.5543, 0.4939, 0.5131, 0.3869, 0.5068, 0.3481, 0.5083, 0.3479, 0.5146, 0.3864, 0.5131, 0.3869, 0.5146, 0.3864, 0.5249, 0.4236, 0.5235, 0.4244, 0.5116, 0.3874, 0.522, 0.4251, 0.5191, 0.4266, 0.5086, 0.3884, 0.5116, 0.3874, 0.5086, 0.3884, 0.5021, 0.3489, 0.5052, 0.3484, 0.513, 0.2303, 0.5232, 0.1928, 0.5247, 0.1935, 0.5145, 0.2308, 0.513, 0.2303, 0.5145, 0.2308, 0.5083, 0.2694, 0.5068, 0.2691, 0.5115, 0.2298, 0.5052, 0.2689, 0.5021, 0.2684, 0.5085, 0.2288, 0.5115, 0.2298, 0.5085, 0.2288, 0.5189, 0.1906, 0.5218, 0.1921, 0.5764, 0.09461, 0.6005, 0.06846, 0.6014, 0.06999, 0.5775, 0.09597, 0.5764, 0.09461, 0.5775, 0.09597, 0.5565, 0.1256, 0.5552, 0.1244, 0.5753, 0.09324, 0.554, 0.1232, 0.5515, 0.1209, 0.573, 0.09052, 0.5753, 0.09324, 0.573, 0.09052, 0.5976, 0.06388, 0.5995, 0.06693, 0.6863, 0.01617, 0.7177, 0.008378, 0.7179, 0.01029, 0.6867, 0.01803, 0.6863, 0.01617, 0.6867, 0.01803, 0.6565, 0.03072, 0.6559, 0.02894, 0.6859, 0.01431, 0.6553, 0.02716, 0.6541, 0.0236, 0.6851, 0.01059, 0.6859, 0.01431, 0.6851, 0.01059, 0.7171, 0.002646, 0.7175, 0.006467, 0.8133, 0.01601, 0.8437, 0.02866, 0.8431, 0.03044, 0.8129, 0.01787, 0.8133, 0.01601, 0.8129, 0.01787, 0.7816, 0.01025, 0.7818, 0.008339, 0.8137, 0.01415, 0.782, 0.006428, 0.7824, 0.002607, 0.8145, 0.01043, 0.8137, 0.01415, 0.8145, 0.01043, 0.8454, 0.02332, 0.8443, 0.02688, 0.9233, 0.09418, 0.9445, 0.1239, 0.9432, 0.1251, 0.9222, 0.09554, 0.9233, 0.09418, 0.9222, 0.09554, 0.8982, 0.06965, 0.8991, 0.06812, 0.9244, 0.09282, 0.9001, 0.06659, 0.902, 0.06353, 0.9266, 0.09009, 0.9244, 0.09282, 0.9266, 0.09009, 0.9482, 0.1204, 0.9457, 0.1227, 0.9869, 0.2297, 0.9932, 0.2685, 0.9917, 0.2688, 0.9854, 0.2302, 0.9869, 0.2297, 0.9854, 0.2302, 0.9751, 0.193, 0.9765, 0.1923, 0.9884, 0.2292, 0.978, 0.1915, 0.9809, 0.19, 0.9914, 0.2282, 0.9884, 0.2292, 0.9914, 0.2282, 0.9979, 0.2678, 0.9948, 0.2683, 0.987, 0.3863, 0.9768, 0.4238, 0.9753, 0.4231, 0.9855, 0.3858, 0.987, 0.3863, 0.9855, 0.3858, 0.9917, 0.3473, 0.9932, 0.3475, 0.9885, 0.3868, 0.9948, 0.3478, 0.9979, 0.3483, 0.9915, 0.3878, 0.9885, 0.3868, 0.9915, 0.3878, 0.9811, 0.426, 0.9782, 0.4246, 0.9236, 0.522, 0.8995, 0.5482, 0.8986, 0.5466, 0.9225, 0.5207, 0.9236, 0.522, 0.9225, 0.5207, 0.9435, 0.4911, 0.9448, 0.4922, 0.9247, 0.5234, 0.946, 0.4934, 0.9485, 0.4958, 0.927, 0.5261, 0.9247, 0.5234, 0.927, 0.5261, 0.9024, 0.5528, 0.9005, 0.5497, 0.8137, 0.6005, 0.7823, 0.6083, 0.7821, 0.6063, 0.8133, 0.5986, 0.8137, 0.6005, 0.8133, 0.5986, 0.8435, 0.5859, 0.8441, 0.5877, 0.8141, 0.6023, 0.8447, 0.5895, 0.8459, 0.593, 0.8149, 0.6061, 0.8141, 0.6023, 0.8149, 0.6061, 0.7829, 0.614, 0.7825, 0.6102, 0.8737, 0.5718, 0.8752, 0.5752, 0.8459, 0.593, 0.8447, 0.5895, 0.8729, 0.5702, 0.8441, 0.5877, 0.8435, 0.5859, 0.8721, 0.5685, 0.8729, 0.5702, 0.8721, 0.5685, 0.8986, 0.5466, 0.8995, 0.5482, 0.8737, 0.5718, 0.9005, 0.5497, 0.9024, 0.5528, 0.8752, 0.5752, 0.2428, 0.287, 0.1541, 0.0236, 0.1851, 0.01059, 0.2451, 0.286, 0.2367, 0.292, 0.07305, 0.09052, 0.09759, 0.06388, 0.2386, 0.29, 0.3273, 0.7513, 0.3801, 0.7688, 0.3797, 0.7718, 0.3254, 0.7629, 0.3273, 0.7513, 0.3254, 0.7629, 0.2711, 0.754, 0.2744, 0.7337, 0.3273, 0.7513, 0.2744, 0.7337, 0.2798, 0.7141, 0.3304, 0.74, 0.3273, 0.7513, 0.3304, 0.74, 0.3809, 0.7659, 0.3801, 0.7688, 0.2524, 0.2854, 0.2824, 0.002607, 0.3145, 0.01043, 0.2548, 0.286, 0.2451, 0.286, 0.1851, 0.01059, 0.2171, 0.002646, 0.2475, 0.2854, 0.4172, 0.8624, 0.4031, 0.7971, 0.4054, 0.7962, 0.4263, 0.8586, 0.4172, 0.8624, 0.4263, 0.8586, 0.4472, 0.921, 0.4313, 0.9276, 0.4172, 0.8624, 0.4313, 0.9276, 0.4149, 0.9316, 0.4078, 0.8647, 0.4172, 0.8624, 0.4078, 0.8647, 0.4007, 0.7977, 0.4031, 0.7971, 0.2614, 0.29, 0.402, 0.06353, 0.4266, 0.09009, 0.2632, 0.292, 0.2548, 0.286, 0.3145, 0.01043, 0.3454, 0.02332, 0.2572, 0.2869, 0.3462, 0.8388, 0.385, 0.7911, 0.3868, 0.7931, 0.3534, 0.8467, 0.3462, 0.8388, 0.3534, 0.8467, 0.3201, 0.9002, 0.3075, 0.8865, 0.3462, 0.8388, 0.3075, 0.8865, 0.2964, 0.871, 0.3399, 0.8299, 0.3462, 0.8388, 0.3399, 0.8299, 0.3834, 0.7889, 0.385, 0.7911, 0.2673, 0.2994, 0.4809, 0.19, 0.4914, 0.2282, 0.2681, 0.3023, 0.2632, 0.292, 0.4266, 0.09009, 0.4482, 0.1204, 0.2649, 0.2942, 0.4693, 0.7514, 0.4164, 0.7688, 0.4156, 0.766, 0.4662, 0.7402, 0.4693, 0.7514, 0.4662, 0.7402, 0.5168, 0.7144, 0.5222, 0.734, 0.4693, 0.7514, 0.5222, 0.734, 0.5254, 0.7543, 0.4711, 0.7631, 0.4693, 0.7514, 0.4711, 0.7631, 0.4168, 0.7718, 0.4164, 0.7688, 0.2686, 0.3113, 0.4979, 0.3483, 0.4915, 0.3878, 0.2681, 0.3143, 0.2681, 0.3023, 0.4914, 0.2282, 0.4979, 0.2678, 0.2686, 0.3053, 0.3793, 0.6872, 0.3934, 0.7525, 0.3911, 0.7534, 0.3702, 0.691, 0.3793, 0.6872, 0.3702, 0.691, 0.3493, 0.6286, 0.3652, 0.622, 0.3793, 0.6872, 0.3652, 0.622, 0.3816, 0.618, 0.3887, 0.6849, 0.3793, 0.6872, 0.3887, 0.6849, 0.3958, 0.7519, 0.3934, 0.7525, 0.2649, 0.3224, 0.4485, 0.4958, 0.427, 0.5261, 0.2633, 0.3247, 0.2681, 0.3143, 0.4915, 0.3878, 0.4811, 0.426, 0.2673, 0.3171, 0.3792, 0.8623, 0.3934, 0.7971, 0.3958, 0.7977, 0.3886, 0.8647, 0.3792, 0.8623, 0.3886, 0.8647, 0.3814, 0.9316, 0.3649, 0.9275, 0.3792, 0.8623, 0.3649, 0.9275, 0.3491, 0.9209, 0.3701, 0.8585, 0.3792, 0.8623, 0.3701, 0.8585, 0.3911, 0.7962, 0.3934, 0.7971, 0.2572, 0.3297, 0.3459, 0.593, 0.3149, 0.6061, 0.2549, 0.3306, 0.2633, 0.3247, 0.427, 0.5261, 0.4024, 0.5528, 0.2614, 0.3267, 0.3272, 0.7982, 0.3801, 0.7808, 0.3809, 0.7836, 0.3303, 0.8094, 0.3272, 0.7982, 0.3303, 0.8094, 0.2797, 0.8352, 0.2743, 0.8156, 0.3272, 0.7982, 0.2743, 0.8156, 0.2711, 0.7953, 0.3254, 0.7865, 0.3272, 0.7982, 0.3254, 0.7865, 0.3797, 0.7778, 0.3801, 0.7808, 0.2476, 0.3312, 0.2176, 0.614, 0.1855, 0.6062, 0.2452, 0.3307, 0.2549, 0.3306, 0.3149, 0.6061, 0.2829, 0.614, 0.2525, 0.3312, 0.4692, 0.7984, 0.4164, 0.7808, 0.4168, 0.7778, 0.4711, 0.7867, 0.4692, 0.7984, 0.4711, 0.7867, 0.5254, 0.7956, 0.5221, 0.8159, 0.4692, 0.7984, 0.5221, 0.8159, 0.5167, 0.8355, 0.4661, 0.8096, 0.4692, 0.7984, 0.4661, 0.8096, 0.4156, 0.7837, 0.4164, 0.7808, 0.2386, 0.3267, 0.09802, 0.5531, 0.0734, 0.5266, 0.2368, 0.3247, 0.2452, 0.3307, 0.1855, 0.6062, 0.1546, 0.5933, 0.2428, 0.3297, 0.4503, 0.7108, 0.4115, 0.7585, 0.4097, 0.7565, 0.4431, 0.7029, 0.4503, 0.7108, 0.4431, 0.7029, 0.4764, 0.6494, 0.489, 0.6631, 0.4503, 0.7108, 0.489, 0.6631, 0.5001, 0.6786, 0.4566, 0.7197, 0.4503, 0.7108, 0.4566, 0.7197, 0.4131, 0.7607, 0.4115, 0.7585, 0.2327, 0.3172, 0.01913, 0.4266, 0.008583, 0.3884, 0.2319, 0.3143, 0.2368, 0.3247, 0.0734, 0.5266, 0.0518, 0.4963, 0.2351, 0.3224, 0.4502, 0.839, 0.4115, 0.7912, 0.4131, 0.7889, 0.4565, 0.8301, 0.4502, 0.839, 0.4565, 0.8301, 0.4999, 0.8712, 0.4888, 0.8868, 0.4502, 0.839, 0.4888, 0.8868, 0.4762, 0.9004, 0.4429, 0.8468, 0.4502, 0.839, 0.4429, 0.8468, 0.4096, 0.7932, 0.4115, 0.7912, 0.2314, 0.3053, 0.002114, 0.2684, 0.008454, 0.2288, 0.2319, 0.3024, 0.2319, 0.3143, 0.008583, 0.3884, 0.002146, 0.3489, 0.2314, 0.3114, 0.3463, 0.7106, 0.385, 0.7584, 0.3834, 0.7607, 0.34, 0.7195, 0.3463, 0.7106, 0.34, 0.7195, 0.2966, 0.6784, 0.3077, 0.6629, 0.3463, 0.7106, 0.3077, 0.6629, 0.3203, 0.6492, 0.3536, 0.7028, 0.3463, 0.7106, 0.3536, 0.7028, 0.3869, 0.7564, 0.385, 0.7584, 0.5565, 0.9983, 0.5548, 0.9987, 0.5548, 0.617, 0.5565, 0.6166, 0.2319, 0.3024, 0.008454, 0.2288, 0.01891, 0.1906, 0.2327, 0.2995, 0.4173, 0.6873, 0.4031, 0.7525, 0.4007, 0.7519, 0.4079, 0.6849, 0.4173, 0.6873, 0.4079, 0.6849, 0.4151, 0.618, 0.4316, 0.6221, 0.4173, 0.6873, 0.4316, 0.6221, 0.4474, 0.6287, 0.4264, 0.6911, 0.4173, 0.6873, 0.4264, 0.6911, 0.4054, 0.7535, 0.4031, 0.7525, 0.5529, 0.6174, 0.5548, 0.617, 0.5548, 0.9987, 0.5529, 0.9991, 0.5301, 0.9991, 0.5282, 0.9987, 0.5282, 0.617, 0.5301, 0.6174, 0.5265, 0.6166, 0.5282, 0.617, 0.5282, 0.9987, 0.5265, 0.9983, 0.5643, 0.9997, 0.5621, 0.9994, 0.5621, 0.6177, 0.5643, 0.618, 0.5601, 0.6174, 0.5621, 0.6177, 0.5621, 0.9994, 0.5601, 0.9991, 0.5956, 0.9991, 0.5932, 0.999, 0.5932, 0.6174, 0.5956, 0.6175, 0.5909, 0.6172, 0.5932, 0.6174, 0.5932, 0.999, 0.5909, 0.9988, 0.5391, 1.0, 0.5366, 0.9998, 0.5366, 0.6182, 0.5391, 0.6183, 0.5343, 0.618, 0.5366, 0.6182, 0.5366, 0.9998, 0.5343, 0.9997, 0.574, 1.0, 0.5715, 1.0, 0.5715, 0.6183, 0.574, 0.6183, 0.5691, 0.6183, 0.5715, 0.6183, 0.5715, 1.0, 0.5691, 1.0, 0.6052, 0.9988, 0.6029, 0.999, 0.6029, 0.6174, 0.6052, 0.6172, 0.6005, 0.6175, 0.6029, 0.6174, 0.6029, 0.999, 0.6005, 0.9991, 0.6186, 0.6167, 0.6211, 0.6166, 0.6211, 0.9983, 0.6186, 0.9983, 0.6235, 0.9983, 0.6211, 0.9983, 0.6211, 0.6166, 0.6235, 0.6167, 0.5487, 0.618, 0.5487, 0.9997, 0.5464, 0.9998, 0.5464, 0.6182, 0.5439, 0.6183, 0.5464, 0.6182, 0.5464, 0.9998, 0.5439, 1.0, 0.5829, 0.6174, 0.5829, 0.9991, 0.5809, 0.9994, 0.5809, 0.6177, 0.5787, 0.618, 0.5809, 0.6177, 0.5809, 0.9994, 0.5787, 0.9997, 0.6282, 0.9986, 0.6282, 0.617, 0.6304, 0.6172, 0.6304, 0.9989, 0.6326, 0.9992, 0.6304, 0.9989, 0.6304, 0.6172, 0.6326, 0.6175, 0.6095, 0.9992, 0.6095, 0.6175, 0.6117, 0.6172, 0.6117, 0.9989, 0.6139, 0.9986, 0.6117, 0.9989, 0.6117, 0.6172, 0.6139, 0.617, 0.6626, 0.7499, 0.6695, 0.7499, 0.6697, 0.7705, 0.6629, 0.7711, 0.6626, 0.7499, 0.6629, 0.7711, 0.656, 0.7716, 0.6558, 0.7499, 0.6626, 0.7499, 0.6558, 0.7499, 0.656, 0.7282, 0.6629, 0.7287, 0.6626, 0.7499, 0.6629, 0.7287, 0.6697, 0.7292, 0.6695, 0.7499, 0.6892, 0.8, 0.696, 0.7979, 0.6976, 0.816, 0.6908, 0.8185, 0.6892, 0.8, 0.6908, 0.8185, 0.6841, 0.8211, 0.6824, 0.8021, 0.6892, 0.8, 0.6824, 0.8021, 0.6809, 0.7826, 0.6877, 0.781, 0.6892, 0.8, 0.6877, 0.781, 0.6946, 0.7794, 0.696, 0.7979, 0.7053, 0.6769, 0.7122, 0.6779, 0.7116, 0.6982, 0.7047, 0.6977, 0.7053, 0.6769, 0.7047, 0.6977, 0.6978, 0.6971, 0.6985, 0.6758, 0.7053, 0.6769, 0.6985, 0.6758, 0.6996, 0.6552, 0.7064, 0.6568, 0.7053, 0.6769, 0.7064, 0.6568, 0.7132, 0.6584, 0.7122, 0.6779, 0.6403, 0.7078, 0.6472, 0.7089, 0.6465, 0.7292, 0.6397, 0.7287, 0.6403, 0.7078, 0.6397, 0.7287, 0.6328, 0.7281, 0.6334, 0.7068, 0.6403, 0.7078, 0.6334, 0.7068, 0.6345, 0.6861, 0.6414, 0.6877, 0.6403, 0.7078, 0.6414, 0.6877, 0.6482, 0.6893, 0.6472, 0.7089, 0.6892, 0.6377, 0.696, 0.6398, 0.6946, 0.6583, 0.6877, 0.6567, 0.6892, 0.6377, 0.6877, 0.6567, 0.6809, 0.6551, 0.6824, 0.6356, 0.6892, 0.6377, 0.6824, 0.6356, 0.6841, 0.6166, 0.6908, 0.6192, 0.6892, 0.6377, 0.6908, 0.6192, 0.6976, 0.6217, 0.696, 0.6398, 0.666, 0.8311, 0.6728, 0.829, 0.6746, 0.8462, 0.6678, 0.8487, 0.666, 0.8311, 0.6678, 0.8487, 0.6611, 0.8512, 0.6592, 0.8331, 0.666, 0.8311, 0.6592, 0.8331, 0.6577, 0.8136, 0.6646, 0.812, 0.666, 0.8311, 0.6646, 0.812, 0.6714, 0.8104, 0.6728, 0.829, 0.6468, 0.8646, 0.6535, 0.8617, 0.6558, 0.8764, 0.6491, 0.8798, 0.6468, 0.8646, 0.6491, 0.8798, 0.6425, 0.8831, 0.6401, 0.8676, 0.6468, 0.8646, 0.6401, 0.8676, 0.6379, 0.8512, 0.6446, 0.8487, 0.6468, 0.8646, 0.6446, 0.8487, 0.6514, 0.8461, 0.6535, 0.8617, 0.666, 0.6687, 0.6728, 0.6708, 0.6714, 0.6893, 0.6646, 0.6878, 0.666, 0.6687, 0.6646, 0.6878, 0.6577, 0.6862, 0.6592, 0.6666, 0.666, 0.6687, 0.6592, 0.6666, 0.6611, 0.6485, 0.6678, 0.6511, 0.666, 0.6687, 0.6678, 0.6511, 0.6746, 0.6536, 0.6728, 0.6708, 0.6403, 0.7919, 0.6472, 0.7908, 0.6482, 0.8104, 0.6414, 0.812, 0.6403, 0.7919, 0.6414, 0.812, 0.6345, 0.8136, 0.6334, 0.7929, 0.6403, 0.7919, 0.6334, 0.7929, 0.6328, 0.7716, 0.6397, 0.771, 0.6403, 0.7919, 0.6397, 0.771, 0.6465, 0.7705, 0.6472, 0.7908, 0.6858, 0.7189, 0.6927, 0.7189, 0.6929, 0.7395, 0.6861, 0.74, 0.6858, 0.7189, 0.6861, 0.74, 0.6792, 0.7406, 0.679, 0.7189, 0.6858, 0.7189, 0.679, 0.7189, 0.6792, 0.6971, 0.6861, 0.6977, 0.6858, 0.7189, 0.6861, 0.6977, 0.6929, 0.6982, 0.6927, 0.7189, 0.6468, 0.6351, 0.6535, 0.638, 0.6514, 0.6536, 0.6446, 0.651, 0.6468, 0.6351, 0.6446, 0.651, 0.6379, 0.6485, 0.6401, 0.6321, 0.6468, 0.6351, 0.6401, 0.6321, 0.6425, 0.6166, 0.6491, 0.62, 0.6468, 0.6351, 0.6491, 0.62, 0.6558, 0.6233, 0.6535, 0.638, 0.7053, 0.7609, 0.7122, 0.7598, 0.7132, 0.7794, 0.7064, 0.781, 0.7053, 0.7609, 0.7064, 0.781, 0.6996, 0.7826, 0.6985, 0.762, 0.7053, 0.7609, 0.6985, 0.762, 0.6978, 0.7406, 0.7047, 0.7401, 0.7053, 0.7609, 0.7047, 0.7401, 0.7116, 0.7395, 0.7122, 0.7598, 0.2531, 0.7833, 0.27, 0.7833, 0.2688, 0.805, 0.2521, 0.8023, 0.2531, 0.7833, 0.2521, 0.7643, 0.2689, 0.7616, 0.27, 0.7833, 0.1942, 0.657, 0.2026, 0.639, 0.2173, 0.6511, 0.207, 0.6676, 0.1942, 0.657, 0.1803, 0.6486, 0.1868, 0.6294, 0.2026, 0.639, 0.1349, 0.9288, 0.1349, 0.9496, 0.1172, 0.9482, 0.1195, 0.9276, 0.1349, 0.9288, 0.1503, 0.9276, 0.1525, 0.9482, 0.1349, 0.9496, 0.01688, 0.783, 7.516e-09, 0.783, 0.001159, 0.7612, 0.01789, 0.764, 0.01688, 0.783, 0.01787, 0.802, 0.001141, 0.8047, 7.516e-09, 0.783, 0.1351, 0.6374, 0.1351, 0.6166, 0.1528, 0.6181, 0.1505, 0.6387, 0.1351, 0.6374, 0.1197, 0.6387, 0.1175, 0.618, 0.1351, 0.6166, 0.194, 0.9094, 0.2024, 0.9274, 0.1865, 0.937, 0.1801, 0.9178, 0.194, 0.9094, 0.2068, 0.8988, 0.2171, 0.9153, 0.2024, 0.9274, 0.03264, 0.8558, 0.01802, 0.8662, 0.01021, 0.8467, 0.02581, 0.8387, 0.03264, 0.8558, 0.04122, 0.8717, 0.02782, 0.8843, 0.01802, 0.8662, 0.07604, 0.6569, 0.06762, 0.6389, 0.08346, 0.6292, 0.0899, 0.6485, 0.07604, 0.6569, 0.06319, 0.6675, 0.05293, 0.6509, 0.06762, 0.6389, 0.2372, 0.8561, 0.2518, 0.8665, 0.242, 0.8846, 0.2287, 0.8719, 0.2372, 0.8561, 0.2441, 0.839, 0.2597, 0.847, 0.2518, 0.8665, 0.2374, 0.7104, 0.252, 0.7, 0.2598, 0.7196, 0.2442, 0.7275, 0.2374, 0.7104, 0.2288, 0.6946, 0.2422, 0.6819, 0.252, 0.7, 0.07583, 0.9092, 0.06738, 0.9272, 0.0527, 0.9151, 0.06299, 0.8986, 0.07583, 0.9092, 0.08969, 0.9177, 0.08321, 0.9369, 0.06738, 0.9272, 0.6139, 0.9986, 0.6139, 0.617, 0.6162, 0.6168, 0.6162, 0.9984, 0.03276, 0.7102, 0.01816, 0.6997, 0.02797, 0.6816, 0.04135, 0.6943, 0.03276, 0.7102, 0.02592, 0.7272, 0.01033, 0.7193, 0.01816, 0.6997, 0.02093, 0.7453, 0.004635, 0.7399, 0.01033, 0.7193, 0.02592, 0.7272, 0.02093, 0.7453, 0.01789, 0.764, 0.001159, 0.7612, 0.004635, 0.7399, 0.1043, 0.9238, 0.09993, 0.9439, 0.08321, 0.9369, 0.08969, 0.9177, 0.1043, 0.9238, 0.1195, 0.9276, 0.1172, 0.9482, 0.09993, 0.9439, 0.2186, 0.6802, 0.2306, 0.6655, 0.2422, 0.6819, 0.2288, 0.6946, 0.2186, 0.6802, 0.207, 0.6676, 0.2173, 0.6511, 0.2306, 0.6655, 0.2491, 0.821, 0.2654, 0.8264, 0.2597, 0.847, 0.2441, 0.839, 0.2491, 0.821, 0.2521, 0.8023, 0.2688, 0.805, 0.2654, 0.8264, 0.05156, 0.68, 0.03964, 0.6653, 0.05293, 0.6509, 0.06319, 0.6675, 0.05156, 0.68, 0.04135, 0.6943, 0.02797, 0.6816, 0.03964, 0.6653, 0.05139, 0.886, 0.03945, 0.9007, 0.02782, 0.8843, 0.04122, 0.8717, 0.05139, 0.886, 0.06299, 0.8986, 0.0527, 0.9151, 0.03945, 0.9007, 0.2184, 0.8862, 0.2304, 0.901, 0.2171, 0.9153, 0.2068, 0.8988, 0.2184, 0.8862, 0.2287, 0.8719, 0.242, 0.8846, 0.2304, 0.901, 0.1045, 0.6424, 0.1002, 0.6223, 0.1175, 0.618, 0.1197, 0.6387, 0.1045, 0.6424, 0.0899, 0.6485, 0.08346, 0.6292, 0.1002, 0.6223, 0.02087, 0.8207, 0.004565, 0.8261, 0.001141, 0.8047, 0.01787, 0.802, 0.02087, 0.8207, 0.02581, 0.8387, 0.01021, 0.8467, 0.004565, 0.8261, 0.1655, 0.9239, 0.1698, 0.944, 0.1525, 0.9482, 0.1503, 0.9276, 0.1655, 0.9239, 0.1801, 0.9178, 0.1865, 0.937, 0.1698, 0.944, 0.1657, 0.6425, 0.1701, 0.6224, 0.1868, 0.6294, 0.1803, 0.6486, 0.1657, 0.6425, 0.1505, 0.6387, 0.1528, 0.6181, 0.1701, 0.6224, 0.2491, 0.7456, 0.2654, 0.7402, 0.2689, 0.7616, 0.2521, 0.7643, 0.2288, 0.6946, 0.2374, 0.7104, 0.2442, 0.7275, 0.2491, 0.7456, 0.2521, 0.7643, 0.2531, 0.7833, 0.2521, 0.8023, 0.2491, 0.821, 0.2441, 0.839, 0.2372, 0.8561, 0.2287, 0.8719, 0.2184, 0.8862, 0.2068, 0.8988, 0.194, 0.9094, 0.1801, 0.9178, 0.1655, 0.9239, 0.1503, 0.9276, 0.1349, 0.9288, 0.1195, 0.9276, 0.1043, 0.9238, 0.08969, 0.9177, 0.07583, 0.9092, 0.06299, 0.8986, 0.05139, 0.886, 0.04122, 0.8717, 0.03264, 0.8558, 0.02581, 0.8387, 0.02087, 0.8207, 0.01787, 0.802, 0.01688, 0.783, 0.01789, 0.764, 0.02093, 0.7453, 0.02592, 0.7272, 0.03276, 0.7102, 0.04135, 0.6943, 0.05156, 0.68, 0.06319, 0.6675, 0.07604, 0.6569, 0.0899, 0.6485, 0.1045, 0.6424, 0.1197, 0.6387, 0.1351, 0.6374, 0.1505, 0.6387, 0.1657, 0.6425, 0.1803, 0.6486, 0.1942, 0.657, 0.207, 0.6676, 0.2186, 0.6802, 0.2491, 0.7456, 0.2442, 0.7275, 0.2598, 0.7196, 0.2654, 0.7402, 0.7045, 0.7189, 0.7114, 0.7189, 0.7116, 0.7395, 0.7047, 0.7401, 0.7045, 0.7189, 0.7047, 0.7401, 0.6978, 0.7406, 0.6976, 0.7189, 0.7045, 0.7189, 0.6976, 0.7189, 0.6978, 0.6971, 0.7047, 0.6977, 0.7045, 0.7189, 0.7047, 0.6977, 0.7116, 0.6982, 0.7114, 0.7189, 0.67, 0.8647, 0.6767, 0.8617, 0.679, 0.8764, 0.6723, 0.8798, 0.67, 0.8647, 0.6723, 0.8798, 0.6657, 0.8831, 0.6633, 0.8676, 0.67, 0.8647, 0.6633, 0.8676, 0.6611, 0.8512, 0.6678, 0.8487, 0.67, 0.8647, 0.6678, 0.8487, 0.6746, 0.8462, 0.6767, 0.8617, 0.6867, 0.6768, 0.6936, 0.6779, 0.6929, 0.6982, 0.6861, 0.6977, 0.6867, 0.6768, 0.6861, 0.6977, 0.6792, 0.6971, 0.6798, 0.6758, 0.6867, 0.6768, 0.6798, 0.6758, 0.6809, 0.6551, 0.6877, 0.6567, 0.6867, 0.6768, 0.6877, 0.6567, 0.6946, 0.6583, 0.6936, 0.6779, 0.6395, 0.7498, 0.6463, 0.7498, 0.6465, 0.7705, 0.6397, 0.771, 0.6395, 0.7498, 0.6397, 0.771, 0.6328, 0.7716, 0.6326, 0.7498, 0.6395, 0.7498, 0.6326, 0.7498, 0.6328, 0.7281, 0.6397, 0.7287, 0.6395, 0.7498, 0.6397, 0.7287, 0.6465, 0.7292, 0.6463, 0.7498, 0.67, 0.6351, 0.6767, 0.638, 0.6746, 0.6536, 0.6678, 0.6511, 0.67, 0.6351, 0.6678, 0.6511, 0.6611, 0.6485, 0.6633, 0.6322, 0.67, 0.6351, 0.6633, 0.6322, 0.6657, 0.6166, 0.6723, 0.62, 0.67, 0.6351, 0.6723, 0.62, 0.679, 0.6233, 0.6767, 0.638, 0.6428, 0.831, 0.6496, 0.8289, 0.6514, 0.8461, 0.6446, 0.8487, 0.6428, 0.831, 0.6446, 0.8487, 0.6379, 0.8512, 0.636, 0.8331, 0.6428, 0.831, 0.636, 0.8331, 0.6345, 0.8136, 0.6414, 0.812, 0.6428, 0.831, 0.6414, 0.812, 0.6482, 0.8104, 0.6496, 0.8289, 0.6635, 0.7919, 0.6704, 0.7908, 0.6714, 0.8104, 0.6646, 0.812, 0.6635, 0.7919, 0.6646, 0.812, 0.6577, 0.8136, 0.6566, 0.793, 0.6635, 0.7919, 0.6566, 0.793, 0.656, 0.7716, 0.6629, 0.7711, 0.6635, 0.7919, 0.6629, 0.7711, 0.6697, 0.7705, 0.6704, 0.7908, 0.7078, 0.8, 0.7146, 0.798, 0.7162, 0.816, 0.7095, 0.8185, 0.7078, 0.8, 0.7095, 0.8185, 0.7027, 0.8211, 0.701, 0.8021, 0.7078, 0.8, 0.701, 0.8021, 0.6996, 0.7826, 0.7064, 0.781, 0.7078, 0.8, 0.7064, 0.781, 0.7132, 0.7794, 0.7146, 0.798, 0.6428, 0.6687, 0.6496, 0.6708, 0.6482, 0.6893, 0.6414, 0.6877, 0.6428, 0.6687, 0.6414, 0.6877, 0.6345, 0.6861, 0.636, 0.6666, 0.6428, 0.6687, 0.636, 0.6666, 0.6379, 0.6485, 0.6446, 0.651, 0.6428, 0.6687, 0.6446, 0.651, 0.6514, 0.6536, 0.6496, 0.6708, 0.7078, 0.6377, 0.7146, 0.6398, 0.7132, 0.6584, 0.7064, 0.6568, 0.7078, 0.6377, 0.7064, 0.6568, 0.6996, 0.6552, 0.7011, 0.6356, 0.7078, 0.6377, 0.7011, 0.6356, 0.7027, 0.6166, 0.7095, 0.6192, 0.7078, 0.6377, 0.7095, 0.6192, 0.7162, 0.6218, 0.7146, 0.6398, 0.6867, 0.7609, 0.6936, 0.7598, 0.6946, 0.7794, 0.6877, 0.781, 0.6867, 0.7609, 0.6877, 0.781, 0.6809, 0.7826, 0.6798, 0.7619, 0.6867, 0.7609, 0.6798, 0.7619, 0.6792, 0.7406, 0.6861, 0.74, 0.6867, 0.7609, 0.6861, 0.74, 0.6929, 0.7395, 0.6936, 0.7598, 0.6635, 0.7079, 0.6704, 0.7089, 0.6697, 0.7292, 0.6629, 0.7287, 0.6635, 0.7079, 0.6629, 0.7287, 0.656, 0.7282, 0.6566, 0.7068, 0.6635, 0.7079, 0.6566, 0.7068, 0.6577, 0.6862, 0.6646, 0.6878, 0.6635, 0.7079, 0.6646, 0.6878, 0.6714, 0.6893, 0.6704, 0.7089, 0.6186, 0.6167, 0.6186, 0.9983, 0.6162, 0.9984, 0.6162, 0.6168, 0.6095, 0.6166, 0.6095, 0.9983, 0.6074, 0.9986, 0.6074, 0.6169, 0.6052, 0.9988, 0.6052, 0.6172, 0.6074, 0.6169, 0.6074, 0.9986, 0.5787, 0.618, 0.5787, 0.9997, 0.5764, 0.9998, 0.5764, 0.6182, 0.574, 1.0, 0.574, 0.6183, 0.5764, 0.6182, 0.5764, 0.9998, 0.5439, 0.6183, 0.5439, 1.0, 0.5415, 1.0, 0.5415, 0.6183, 0.5391, 1.0, 0.5391, 0.6183, 0.5415, 0.6183, 0.5415, 1.0, 0.6235, 0.9983, 0.6235, 0.6167, 0.6259, 0.6168, 0.6259, 0.9984, 0.6282, 0.9986, 0.6259, 0.9984, 0.6259, 0.6168, 0.6282, 0.617, 0.6005, 0.6175, 0.6005, 0.9991, 0.598, 0.9992, 0.598, 0.6175, 0.5956, 0.9991, 0.5956, 0.6175, 0.598, 0.6175, 0.598, 0.9992, 0.5691, 0.6183, 0.5691, 1.0, 0.5667, 0.9998, 0.5667, 0.6182, 0.5643, 0.9997, 0.5643, 0.618, 0.5667, 0.6182, 0.5667, 0.9998, 0.5343, 0.618, 0.5343, 0.9997, 0.5321, 0.9994, 0.5321, 0.6177, 0.5301, 0.9991, 0.5301, 0.6174, 0.5321, 0.6177, 0.5321, 0.9994, 0.5909, 0.6172, 0.5909, 0.9988, 0.5887, 0.9986, 0.5887, 0.6169, 0.5865, 0.9983, 0.5865, 0.6166, 0.5887, 0.6169, 0.5887, 0.9986, 0.5601, 0.6174, 0.5601, 0.9991, 0.5583, 0.9987, 0.5583, 0.617, 0.5565, 0.6166, 0.5583, 0.617, 0.5583, 0.9987, 0.5565, 0.9983, 0.5865, 0.6166, 0.5865, 0.9983, 0.5848, 0.9987, 0.5848, 0.617, 0.5829, 0.6174, 0.5848, 0.617, 0.5848, 0.9987, 0.5829, 0.9991, 0.5529, 0.6174, 0.5529, 0.9991, 0.5509, 0.9994, 0.5509, 0.6177, 0.5487, 0.618, 0.5509, 0.6177, 0.5509, 0.9994, 0.5487, 0.9997, 0.2314, 0.3114, 0.002146, 0.3489, 7.516e-09, 0.3086, 0.2313, 0.3083, 0.4351, 0.6964, 0.4076, 0.7548, 0.4054, 0.7535, 0.4264, 0.6911, 0.4351, 0.6964, 0.4264, 0.6911, 0.4474, 0.6287, 0.4625, 0.6379, 0.4351, 0.6964, 0.4625, 0.6379, 0.4764, 0.6494, 0.4431, 0.7029, 0.4351, 0.6964, 0.4431, 0.7029, 0.4097, 0.7565, 0.4076, 0.7548, 0.2351, 0.3224, 0.0518, 0.4963, 0.03362, 0.4628, 0.2338, 0.3199, 0.2313, 0.3083, 7.516e-09, 0.3086, 0.002114, 0.2684, 0.2314, 0.3053, 0.3616, 0.6963, 0.3889, 0.7548, 0.3869, 0.7564, 0.3536, 0.7028, 0.3616, 0.6963, 0.3536, 0.7028, 0.3203, 0.6492, 0.3342, 0.6377, 0.3616, 0.6963, 0.3342, 0.6377, 0.3493, 0.6286, 0.3702, 0.691, 0.3616, 0.6963, 0.3702, 0.691, 0.3911, 0.7534, 0.3889, 0.7548, 0.2428, 0.3297, 0.1546, 0.5933, 0.1252, 0.5755, 0.2406, 0.3284, 0.2338, 0.3199, 0.03362, 0.4628, 0.01913, 0.4266, 0.2327, 0.3172, 0.4349, 0.8534, 0.4076, 0.7948, 0.4096, 0.7932, 0.4429, 0.8468, 0.4349, 0.8534, 0.4429, 0.8468, 0.4762, 0.9004, 0.4623, 0.9119, 0.4349, 0.8534, 0.4623, 0.9119, 0.4472, 0.921, 0.4263, 0.8586, 0.4349, 0.8534, 0.4263, 0.8586, 0.4054, 0.7962, 0.4076, 0.7948, 0.2525, 0.3312, 0.2829, 0.614, 0.2503, 0.6166, 0.25, 0.3314, 0.2406, 0.3284, 0.1252, 0.5755, 0.09802, 0.5531, 0.2386, 0.3267, 0.4619, 0.7296, 0.4145, 0.7633, 0.4131, 0.7607, 0.4566, 0.7197, 0.4619, 0.7296, 0.4566, 0.7197, 0.5001, 0.6786, 0.5094, 0.6959, 0.4619, 0.7296, 0.5094, 0.6959, 0.5168, 0.7144, 0.4662, 0.7402, 0.4619, 0.7296, 0.4662, 0.7402, 0.4156, 0.766, 0.4145, 0.7633, 0.2614, 0.3267, 0.4024, 0.5528, 0.3752, 0.5752, 0.2594, 0.3283, 0.25, 0.3314, 0.2503, 0.6166, 0.2176, 0.614, 0.2476, 0.3312, 0.4619, 0.8202, 0.4145, 0.7864, 0.4156, 0.7837, 0.4661, 0.8096, 0.4619, 0.8202, 0.4661, 0.8096, 0.5167, 0.8355, 0.5093, 0.854, 0.4619, 0.8202, 0.5093, 0.854, 0.4999, 0.8712, 0.4565, 0.8301, 0.4619, 0.8202, 0.4565, 0.8301, 0.4131, 0.7889, 0.4145, 0.7864, 0.2673, 0.3171, 0.4811, 0.426, 0.4666, 0.4622, 0.2662, 0.3199, 0.2594, 0.3283, 0.3752, 0.5752, 0.3459, 0.593, 0.2572, 0.3297, 0.3247, 0.7747, 0.3795, 0.7748, 0.3797, 0.7778, 0.3254, 0.7865, 0.3247, 0.7747, 0.3254, 0.7865, 0.2711, 0.7953, 0.27, 0.7746, 0.3247, 0.7747, 0.27, 0.7746, 0.2711, 0.754, 0.3254, 0.7629, 0.3247, 0.7747, 0.3254, 0.7629, 0.3797, 0.7718, 0.3795, 0.7748, 0.2686, 0.3053, 0.4979, 0.2678, 0.5, 0.308, 0.2688, 0.3083, 0.2662, 0.3199, 0.4666, 0.4622, 0.4485, 0.4958, 0.2649, 0.3224, 0.3614, 0.8533, 0.3889, 0.7948, 0.3911, 0.7962, 0.3701, 0.8585, 0.3614, 0.8533, 0.3701, 0.8585, 0.3491, 0.9209, 0.334, 0.9117, 0.3614, 0.8533, 0.334, 0.9117, 0.3201, 0.9002, 0.3534, 0.8467, 0.3614, 0.8533, 0.3534, 0.8467, 0.3868, 0.7931, 0.3889, 0.7948, 0.2649, 0.2942, 0.4482, 0.1204, 0.4664, 0.1539, 0.2662, 0.2967, 0.2688, 0.3083, 0.5, 0.308, 0.4979, 0.3483, 0.2686, 0.3113, 0.3983, 0.6842, 0.3983, 0.7517, 0.3958, 0.7519, 0.3887, 0.6849, 0.3983, 0.6842, 0.3887, 0.6849, 0.3816, 0.618, 0.3984, 0.6166, 0.3983, 0.6842, 0.3984, 0.6166, 0.4151, 0.618, 0.4079, 0.6849, 0.3983, 0.6842, 0.4079, 0.6849, 0.4007, 0.7519, 0.3983, 0.7517, 0.2572, 0.2869, 0.3454, 0.02332, 0.3748, 0.04115, 0.2594, 0.2883, 0.2662, 0.2967, 0.4664, 0.1539, 0.4809, 0.19, 0.2673, 0.2994, 0.4717, 0.7749, 0.417, 0.7748, 0.4168, 0.7718, 0.4711, 0.7631, 0.4717, 0.7749, 0.4711, 0.7631, 0.5254, 0.7543, 0.5265, 0.775, 0.4717, 0.7749, 0.5265, 0.775, 0.5254, 0.7956, 0.4711, 0.7867, 0.4717, 0.7749, 0.4711, 0.7867, 0.4168, 0.7778, 0.417, 0.7748, 0.2475, 0.2854, 0.2171, 0.002646, 0.2497, 0.0, 0.25, 0.2852, 0.2594, 0.2883, 0.3748, 0.04115, 0.402, 0.06353, 0.2614, 0.29, 0.3346, 0.82, 0.382, 0.7863, 0.3834, 0.7889, 0.3399, 0.8299, 0.3346, 0.82, 0.3399, 0.8299, 0.2964, 0.871, 0.2871, 0.8537, 0.3346, 0.82, 0.2871, 0.8537, 0.2797, 0.8352, 0.3303, 0.8094, 0.3346, 0.82, 0.3303, 0.8094, 0.3809, 0.7836, 0.382, 0.7863, 0.2386, 0.29, 0.09759, 0.06388, 0.1248, 0.04147, 0.2406, 0.2883, 0.25, 0.2852, 0.2497, 0.0, 0.2824, 0.002607, 0.2524, 0.2854, 0.3982, 0.8655, 0.3982, 0.7979, 0.4007, 0.7977, 0.4078, 0.8647, 0.3982, 0.8655, 0.4078, 0.8647, 0.4149, 0.9316, 0.3981, 0.933, 0.3982, 0.8655, 0.3981, 0.933, 0.3814, 0.9316, 0.3886, 0.8647, 0.3982, 0.8655, 0.3886, 0.8647, 0.3958, 0.7977, 0.3982, 0.7979, 0.01891, 0.1906, 0.03336, 0.1544, 0.2338, 0.2968, 0.2327, 0.2995, 0.2406, 0.2883, 0.1248, 0.04147, 0.1541, 0.0236, 0.2428, 0.287, 0.3346, 0.7294, 0.382, 0.7632, 0.3809, 0.7659, 0.3304, 0.74, 0.3346, 0.7294, 0.3304, 0.74, 0.2798, 0.7141, 0.2872, 0.6956, 0.3346, 0.7294, 0.2872, 0.6956, 0.2966, 0.6784, 0.34, 0.7195, 0.3346, 0.7294, 0.34, 0.7195, 0.3834, 0.7607, 0.382, 0.7632, 0.2338, 0.2968, 0.03336, 0.1544, 0.05151, 0.1209, 0.2351, 0.2943, 0.9639, 0.4603, 0.9666, 0.4622, 0.9485, 0.4958, 0.946, 0.4934, 0.9626, 0.4593, 0.9448, 0.4922, 0.9435, 0.4911, 0.9612, 0.4584, 0.9626, 0.4593, 0.9612, 0.4584, 0.9753, 0.4231, 0.9768, 0.4238, 0.9639, 0.4603, 0.9782, 0.4246, 0.9811, 0.426, 0.9666, 0.4622, 0.9969, 0.308, 1.0, 0.308, 0.9979, 0.3483, 0.9948, 0.3478, 0.9953, 0.308, 0.9932, 0.3475, 0.9917, 0.3473, 0.9938, 0.308, 0.9953, 0.308, 0.9938, 0.308, 0.9917, 0.2688, 0.9932, 0.2685, 0.9969, 0.308, 0.9948, 0.2683, 0.9979, 0.2678, 1.0, 0.308, 0.9637, 0.1558, 0.9664, 0.1539, 0.9809, 0.19, 0.978, 0.1915, 0.9623, 0.1568, 0.9765, 0.1923, 0.9751, 0.193, 0.961, 0.1577, 0.9623, 0.1568, 0.961, 0.1577, 0.9432, 0.1251, 0.9445, 0.1239, 0.9637, 0.1558, 0.9457, 0.1227, 0.9482, 0.1204, 0.9664, 0.1539, 0.8732, 0.04449, 0.8748, 0.04115, 0.902, 0.06353, 0.9001, 0.06659, 0.8724, 0.04616, 0.8991, 0.06812, 0.8982, 0.06965, 0.8717, 0.04783, 0.8724, 0.04616, 0.8717, 0.04783, 0.8431, 0.03044, 0.8437, 0.02866, 0.8732, 0.04449, 0.8443, 0.02688, 0.8454, 0.02332, 0.8748, 0.04115, 0.7497, 0.003854, 0.7497, 9.269e-09, 0.7824, 0.002607, 0.782, 0.006428, 0.7497, 0.005781, 0.7818, 0.008339, 0.7816, 0.01025, 0.7497, 0.007708, 0.7497, 0.005781, 0.7497, 0.007708, 0.7179, 0.01029, 0.7177, 0.008378, 0.7497, 0.003854, 0.7175, 0.006467, 0.7171, 0.002646, 0.7497, 9.269e-09, 0.6263, 0.0448, 0.6248, 0.04147, 0.6541, 0.0236, 0.6553, 0.02716, 0.6271, 0.04647, 0.6559, 0.02894, 0.6565, 0.03072, 0.6279, 0.04814, 0.6271, 0.04647, 0.6279, 0.04814, 0.6014, 0.06999, 0.6005, 0.06846, 0.6263, 0.0448, 0.5995, 0.06693, 0.5976, 0.06388, 0.6248, 0.04147, 0.5361, 0.1564, 0.5334, 0.1544, 0.5515, 0.1209, 0.554, 0.1232, 0.5374, 0.1573, 0.5552, 0.1244, 0.5565, 0.1256, 0.5388, 0.1583, 0.5374, 0.1573, 0.5388, 0.1583, 0.5247, 0.1935, 0.5232, 0.1928, 0.5361, 0.1564, 0.5218, 0.1921, 0.5189, 0.1906, 0.5334, 0.1544, 0.5031, 0.3086, 0.5, 0.3086, 0.5021, 0.2684, 0.5052, 0.2689, 0.5047, 0.3086, 0.5068, 0.2691, 0.5083, 0.2694, 0.5063, 0.3086, 0.5047, 0.3086, 0.5063, 0.3086, 0.5083, 0.3479, 0.5068, 0.3481, 0.5031, 0.3086, 0.5052, 0.3484, 0.5021, 0.3489, 0.5, 0.3086, 0.5363, 0.4608, 0.5336, 0.4628, 0.5191, 0.4266, 0.522, 0.4251, 0.5377, 0.4599, 0.5235, 0.4244, 0.5249, 0.4236, 0.539, 0.4589, 0.5377, 0.4599, 0.539, 0.4589, 0.5568, 0.4916, 0.5555, 0.4928, 0.5363, 0.4608, 0.5543, 0.4939, 0.5518, 0.4963, 0.5336, 0.4628, 0.6268, 0.5722, 0.6252, 0.5755, 0.598, 0.5531, 0.5999, 0.55, 0.6276, 0.5705, 0.6009, 0.5485, 0.6018, 0.547, 0.6283, 0.5688, 0.6276, 0.5705, 0.6283, 0.5688, 0.6569, 0.5862, 0.6563, 0.588, 0.6268, 0.5722, 0.6557, 0.5898, 0.6546, 0.5933, 0.6252, 0.5755, 0.7503, 0.6128, 0.7503, 0.6166, 0.7176, 0.614, 0.718, 0.6102, 0.7503, 0.6109, 0.7182, 0.6083, 0.7184, 0.6064, 0.7503, 0.6089, 0.7503, 0.6109, 0.7503, 0.6089, 0.7821, 0.6063, 0.7823, 0.6083, 0.7503, 0.6128, 0.7825, 0.6102, 0.7829, 0.614, 0.7503, 0.6166, 0.2351, 0.2943, 0.05151, 0.1209, 0.07305, 0.09052, 0.2367, 0.292, 0.5063, 0.3086, 0.0, 0.0, 0.5083, 0.3479, 0.5146, 0.3864, 0.5083, 0.3479, 0.0, 0.0, 0.5146, 0.3864, 0.0, 0.0, 0.5249, 0.4236, 0.539, 0.4589, 0.5249, 0.4236, 0.0, 0.0, 0.539, 0.4589, 0.0, 0.0, 0.5568, 0.4916, 0.5778, 0.5211, 0.5568, 0.4916, 0.0, 0.0, 0.5778, 0.5211, 0.0, 0.0, 0.6018, 0.547, 0.6283, 0.5688, 0.6018, 0.547, 0.0, 0.0, 0.6283, 0.5688, 0.0, 0.0, 0.6569, 0.5862, 0.6871, 0.5988, 0.6569, 0.5862, 0.0, 0.0, 0.6871, 0.5988, 0.0, 0.0, 0.7184, 0.6064, 0.7503, 0.6089, 0.7184, 0.6064, 0.0, 0.0, 0.7503, 0.6089, 0.0, 0.0, 0.7821, 0.6063, 0.0, 0.0, 0.8133, 0.5986, 0.7821, 0.6063, 0.8133, 0.5986, 0.0, 0.0, 0.8435, 0.5859, 0.8721, 0.5685, 0.8435, 0.5859, 0.0, 0.0, 0.8721, 0.5685, 0.0, 0.0, 0.8986, 0.5466, 0.9225, 0.5207, 0.8986, 0.5466, 0.0, 0.0, 0.9225, 0.5207, 0.0, 0.0, 0.9435, 0.4911, 0.9612, 0.4584, 0.9435, 0.4911, 0.0, 0.0, 0.9612, 0.4584, 0.0, 0.0, 0.9753, 0.4231, 0.9855, 0.3858, 0.9753, 0.4231, 0.0, 0.0, 0.9855, 0.3858, 0.0, 0.0, 0.9917, 0.3473, 0.9938, 0.308, 0.9917, 0.3473, 0.0, 0.0, 0.9938, 0.308, 0.0, 0.0, 0.9917, 0.2688, 0.9854, 0.2302, 0.9917, 0.2688, 0.0, 0.0, 0.9854, 0.2302, 0.0, 0.0, 0.9751, 0.193, 0.961, 0.1577, 0.9751, 0.193, 0.0, 0.0, 0.961, 0.1577, 0.0, 0.0, 0.9432, 0.1251, 0.9222, 0.09554, 0.9432, 0.1251, 0.0, 0.0, 0.9222, 0.09554, 0.0, 0.0, 0.8982, 0.06965, 0.8717, 0.04783, 0.8982, 0.06965, 0.0, 0.0, 0.8717, 0.04783, 0.0, 0.0, 0.8431, 0.03044, 0.8129, 0.01787, 0.8431, 0.03044, 0.0, 0.0, 0.8129, 0.01787, 0.0, 0.0, 0.7816, 0.01025, 0.7497, 0.007708, 0.7816, 0.01025, 0.0, 0.0, 0.7497, 0.007708, 0.0, 0.0, 0.7179, 0.01029, 0.6867, 0.01803, 0.7179, 0.01029, 0.0, 0.0, 0.6867, 0.01803, 0.0, 0.0, 0.6565, 0.03072, 0.6279, 0.04814, 0.6565, 0.03072, 0.0, 0.0, 0.6279, 0.04814, 0.0, 0.0, 0.6014, 0.06999, 0.5775, 0.09597, 0.6014, 0.06999, 0.0, 0.0, 0.5775, 0.09597, 0.0, 0.0, 0.5565, 0.1256, 0.5388, 0.1583, 0.5565, 0.1256, 0.0, 0.0, 0.5388, 0.1583, 0.0, 0.0, 0.5247, 0.1935, 0.5145, 0.2308, 0.5247, 0.1935, 0.0, 0.0, 0.5145, 0.2308, 0.0, 0.0, 0.5083, 0.2694, 0.5063, 0.3086, 0.5083, 0.2694, 0.0, 0.0, 0.7503, 0.6128, 0.7503, 0.6109, 0.7823, 0.6083, 0.7825, 0.6102, 0.7503, 0.6128, 0.718, 0.6102, 0.7182, 0.6083, 0.7503, 0.6109, 0.6268, 0.5722, 0.6276, 0.5705, 0.6563, 0.588, 0.6557, 0.5898, 0.6268, 0.5722, 0.5999, 0.55, 0.6009, 0.5485, 0.6276, 0.5705, 0.5363, 0.4608, 0.5377, 0.4599, 0.5555, 0.4928, 0.5543, 0.4939, 0.5363, 0.4608, 0.522, 0.4251, 0.5235, 0.4244, 0.5377, 0.4599, 0.5031, 0.3086, 0.5047, 0.3086, 0.5068, 0.3481, 0.5052, 0.3484, 0.5031, 0.3086, 0.5052, 0.2689, 0.5068, 0.2691, 0.5047, 0.3086, 0.5361, 0.1564, 0.5374, 0.1573, 0.5232, 0.1928, 0.5218, 0.1921, 0.5361, 0.1564, 0.554, 0.1232, 0.5552, 0.1244, 0.5374, 0.1573, 0.6263, 0.0448, 0.6271, 0.04647, 0.6005, 0.06846, 0.5995, 0.06693, 0.6263, 0.0448, 0.6553, 0.02716, 0.6559, 0.02894, 0.6271, 0.04647, 0.7497, 0.003854, 0.7497, 0.005781, 0.7177, 0.008378, 0.7175, 0.006467, 0.7497, 0.003854, 0.782, 0.006428, 0.7818, 0.008339, 0.7497, 0.005781, 0.8732, 0.04449, 0.8724, 0.04616, 0.8437, 0.02866, 0.8443, 0.02688, 0.8732, 0.04449, 0.9001, 0.06659, 0.8991, 0.06812, 0.8724, 0.04616, 0.9637, 0.1558, 0.9623, 0.1568, 0.9445, 0.1239, 0.9457, 0.1227, 0.9637, 0.1558, 0.978, 0.1915, 0.9765, 0.1923, 0.9623, 0.1568, 0.9969, 0.308, 0.9953, 0.308, 0.9932, 0.2685, 0.9948, 0.2683, 0.9969, 0.308, 0.9948, 0.3478, 0.9932, 0.3475, 0.9953, 0.308, 0.9639, 0.4603, 0.9626, 0.4593, 0.9768, 0.4238, 0.9782, 0.4246, 0.9639, 0.4603, 0.946, 0.4934, 0.9448, 0.4922, 0.9626, 0.4593, 0.8737, 0.5718, 0.8729, 0.5702, 0.8995, 0.5482, 0.9005, 0.5497, 0.8737, 0.5718, 0.8447, 0.5895, 0.8441, 0.5877, 0.8729, 0.5702, 0.8141, 0.6023, 0.8137, 0.6005, 0.8441, 0.5877, 0.8447, 0.5895, 0.8141, 0.6023, 0.7825, 0.6102, 0.7823, 0.6083, 0.8137, 0.6005, 0.9247, 0.5234, 0.9236, 0.522, 0.9448, 0.4922, 0.946, 0.4934, 0.9247, 0.5234, 0.9005, 0.5497, 0.8995, 0.5482, 0.9236, 0.522, 0.9885, 0.3868, 0.987, 0.3863, 0.9932, 0.3475, 0.9948, 0.3478, 0.9885, 0.3868, 0.9782, 0.4246, 0.9768, 0.4238, 0.987, 0.3863, 0.9884, 0.2292, 0.9869, 0.2297, 0.9765, 0.1923, 0.978, 0.1915, 0.9884, 0.2292, 0.9948, 0.2683, 0.9932, 0.2685, 0.9869, 0.2297, 0.9244, 0.09282, 0.9233, 0.09418, 0.8991, 0.06812, 0.9001, 0.06659, 0.9244, 0.09282, 0.9457, 0.1227, 0.9445, 0.1239, 0.9233, 0.09418, 0.8137, 0.01415, 0.8133, 0.01601, 0.7818, 0.008339, 0.782, 0.006428, 0.8137, 0.01415, 0.8443, 0.02688, 0.8437, 0.02866, 0.8133, 0.01601, 0.6859, 0.01431, 0.6863, 0.01617, 0.6559, 0.02894, 0.6553, 0.02716, 0.6859, 0.01431, 0.7175, 0.006467, 0.7177, 0.008378, 0.6863, 0.01617, 0.5753, 0.09324, 0.5764, 0.09461, 0.5552, 0.1244, 0.554, 0.1232, 0.5753, 0.09324, 0.5995, 0.06693, 0.6005, 0.06846, 0.5764, 0.09461, 0.5115, 0.2298, 0.513, 0.2303, 0.5068, 0.2691, 0.5052, 0.2689, 0.5115, 0.2298, 0.5218, 0.1921, 0.5232, 0.1928, 0.513, 0.2303, 0.5116, 0.3874, 0.5131, 0.3869, 0.5235, 0.4244, 0.522, 0.4251, 0.5116, 0.3874, 0.5052, 0.3484, 0.5068, 0.3481, 0.5131, 0.3869, 0.5756, 0.5238, 0.5767, 0.5225, 0.6009, 0.5485, 0.5999, 0.55, 0.5756, 0.5238, 0.5543, 0.4939, 0.5555, 0.4928, 0.5767, 0.5225, 0.6863, 0.6025, 0.6867, 0.6006, 0.7182, 0.6083, 0.718, 0.6102, 0.6863, 0.6025, 0.6557, 0.5898, 0.6563, 0.588, 0.6867, 0.6006])
me_cone.materials.append(mat_glass)
me_cone.use_remesh_preserve_volume = False
me_cone.use_remesh_preserve_attributes = False
me_cone.use_mirror_vertex_groups = False
me_cone.update()

# ---- objects
ob_cone = bpy.data.objects.new('Cone', me_cone)
ob_lamp = bpy.data.objects.new('Lamp', light_lamp)
ob_camera = bpy.data.objects.new('Camera', cam_camera)

# ---- transforms, parenting, visibility, modifiers, constraints
ob_cone.location = (0.0, 0.0, 0.0)
ob_cone.rotation_euler = (3.142, 0.0, 0.0)
ob_cone.lineart.crease_threshold = 0.0
_m = ob_cone.modifiers.new('Auto Smooth', 'NODES')
_m.node_group = ng_auto_smooth
_gi = [s.identifier for s in ng_auto_smooth.interface.items_tree if s.item_type == 'SOCKET' and s.in_out == 'INPUT']
_m[_gi[1]] = 3.142  # Angle
ob_lamp.location = (4.076, 1.005, 5.904)
ob_lamp.rotation_euler = (0.6503, 0.05522, 1.866)
ob_lamp.lock_rotations_4d = False
ob_lamp.empty_display_type = 'ARROWS'
ob_lamp.color = (0.0, 0.0, 0.0, 0.0)
ob_lamp.lineart.crease_threshold = 0.0
ob_camera.location = (7.481, -6.508, 5.344)
ob_camera.rotation_euler = (1.109, 0.0, 0.8149)
ob_camera.lock_rotations_4d = False
ob_camera.empty_display_type = 'ARROWS'
ob_camera.color = (0.0, 0.0, 0.0, 0.0)
ob_camera.display_type = 'WIRE'
ob_camera.lineart.crease_threshold = 0.0

# ---- collection membership
col_collection_1.objects.link(ob_cone)
col_collection_1.objects.link(ob_lamp)
col_collection_1.objects.link(ob_camera)

# ---- scene / render settings (as saved in the file)
scene.camera = ob_camera
scene.frame_start = 1; scene.frame_end = 250; scene.frame_set(0)
scene.render.engine = 'BLENDER_EEVEE_NEXT'
scene.render.resolution_percentage = 50
scene.render.dither_intensity = 0.0
scene.cycles.use_denoising = False
scene.cycles.samples = 128
scene.cycles.sampling_pattern = 'TABULATED_SOBOL'
scene.cycles.light_sampling_threshold = 0.0
scene.cycles.use_adaptive_sampling = False
scene.cycles.use_light_tree = False
scene.cycles.blur_glossy = 0.0
scene.cycles.sample_clamp_indirect = 0.0
scene.view_settings.view_transform = 'Standard'
bpy.context.view_layer.update()
